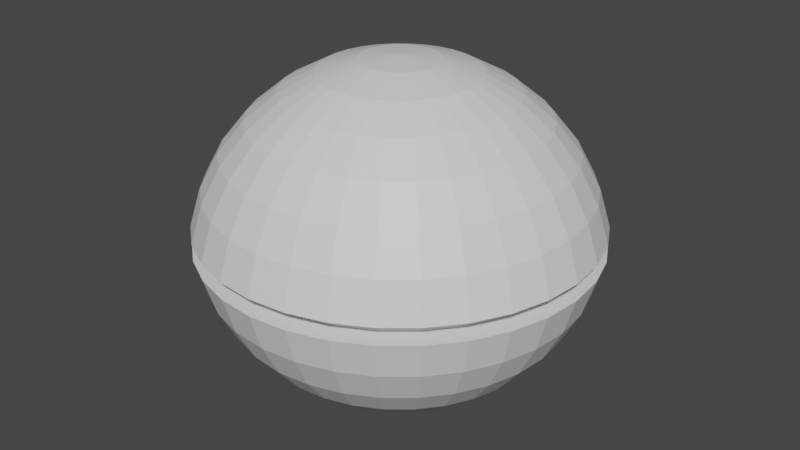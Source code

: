 # Source: scifi_ball.blend  (saved by Blender 3.6.13; exported with 4.5.12 LTS)
import bpy
from mathutils import Matrix  # noqa: F401  (used for matrix-valued properties, if any)

bpy.ops.wm.read_factory_settings(use_empty=True)
scene = bpy.context.scene
scene.name = 'Scene'

# ---- collections
col_collection = bpy.data.collections.new('Collection'); scene.collection.children.link(col_collection)

# ---- materials (node trees are filled in below, after node groups)
mat_material_001 = bpy.data.materials.new('Material.001')
mat_material_001.use_transparent_shadow = False
mat_material_002 = bpy.data.materials.new('Material.002')
mat_material_002.use_transparent_shadow = False

# ---- material node trees
mat_material_001.use_nodes = True; mat_material_001.node_tree.nodes.clear()
_N = mat_material_001.node_tree.nodes; _L = mat_material_001.node_tree.links
n0 = _N.new('ShaderNodeBsdfPrincipled'); n0.name = 'Principled BSDF'; n0.location = (10, 300)
n0.distribution = 'GGX'
n0.subsurface_method = 'RANDOM_WALK_SKIN'
n0.inputs[3].default_value = 1.45
n0.inputs[27].default_value = (0.0, 0.0, 0.0, 1.0)
n0.inputs[28].default_value = 1.0
n1 = _N.new('ShaderNodeOutputMaterial'); n1.name = 'Material Output'; n1.location = (300, 300)
_L.new(n0.outputs[0], n1.inputs[0])
n1.is_active_output = True
mat_material_002.use_nodes = True; mat_material_002.node_tree.nodes.clear()
_N = mat_material_002.node_tree.nodes; _L = mat_material_002.node_tree.links
n0 = _N.new('ShaderNodeBsdfPrincipled'); n0.name = 'Principled BSDF'; n0.location = (10, 300)
n0.distribution = 'GGX'
n0.subsurface_method = 'RANDOM_WALK_SKIN'
n0.inputs[3].default_value = 1.45
n0.inputs[27].default_value = (0.0, 0.0, 0.0, 1.0)
n0.inputs[28].default_value = 1.0
n1 = _N.new('ShaderNodeOutputMaterial'); n1.name = 'Material Output'; n1.location = (300, 300)
_L.new(n0.outputs[0], n1.inputs[0])
n1.is_active_output = True

# ---- world
world_world = bpy.data.worlds.new('World'); scene.world = world_world
world_world.use_nodes = True; world_world.node_tree.nodes.clear()
_N = world_world.node_tree.nodes; _L = world_world.node_tree.links
n0 = _N.new('ShaderNodeOutputWorld'); n0.name = 'World Output'; n0.location = (300, 300)
n1 = _N.new('ShaderNodeBackground'); n1.name = 'Background'; n1.location = (10, 300)
n1.inputs[0].default_value = (0.05088, 0.05088, 0.05088, 1.0)
_L.new(n1.outputs[0], n0.inputs[0])
n0.is_active_output = True
world_world.color = (0.05088, 0.05088, 0.05088)
world_world.use_sun_shadow = False
world_world.sun_shadow_jitter_overblur = 0.0

# ---- meshes
me_sphere = bpy.data.meshes.new('Sphere')
me_sphere.from_pydata([(0.0, 0.5556, 1.614), (0.0, 0.8315, 1.338), (0.0, 0.9808, 0.9778), (-0.1722, 0.8657, 0.9778), (0.0, 0.9808, 0.8931), (0.0, 0.8315, 0.5326), (0.03806, 0.1913, 1.763), (0.07466, 0.3753, 1.707), (0.1084, 0.5449, 1.614), (0.1379, 0.6935, 1.49), (0.1622, 0.8155, 1.338), (0.1802, 0.9061, 1.165), (0.1913, 0.9619, 0.9778), (-0.3378, 0.8155, 0.9778), (0.1913, 0.9619, 0.8931), (0.1802, 0.9061, 0.7055), (0.1622, 0.8155, 0.5326), (0.1379, 0.6935, 0.3811), (0.1084, 0.5449, 0.2567), (0.07466, 0.3753, 0.1643), (0.03806, 0.1913, 0.1074), (0.07466, 0.1802, 1.763), (0.1464, 0.3536, 1.707), (0.2126, 0.5133, 1.614), (0.2706, 0.6533, 1.49), (0.3182, 0.7682, 1.338), (0.3536, 0.8536, 1.165), (0.3753, 0.9061, 0.9778), (-0.4904, 0.7339, 0.9778), (0.3753, 0.9061, 0.8931), (0.3536, 0.8536, 0.7055), (0.3182, 0.7682, 0.5326), (0.2706, 0.6533, 0.3811), (0.2126, 0.5133, 0.2567), (0.1464, 0.3536, 0.1643), (0.07466, 0.1802, 0.1074), (0.1084, 0.1622, 1.763), (0.2126, 0.3182, 1.707), (0.3087, 0.4619, 1.614), (0.3928, 0.5879, 1.49), (0.4619, 0.6913, 1.338), (0.5133, 0.7682, 1.165), (0.5449, 0.8155, 0.9778), (-0.6242, 0.6242, 0.9778), (0.5449, 0.8155, 0.8931), (0.5133, 0.7682, 0.7055), (0.4619, 0.6913, 0.5326), (0.3928, 0.5879, 0.3811), (0.3087, 0.4619, 0.2567), (0.2126, 0.3182, 0.1643), (0.1084, 0.1622, 0.1074), (0.1379, 0.1379, 1.763), (0.2706, 0.2706, 1.707), (0.3928, 0.3928, 1.614), (0.5, 0.5, 1.49), (0.5879, 0.5879, 1.338), (0.6533, 0.6533, 1.165), (0.6935, 0.6935, 0.9778), (-0.7339, 0.4904, 0.9778), (0.6935, 0.6935, 0.8931), (0.6533, 0.6533, 0.7055), (0.5879, 0.5879, 0.5326), (0.5, 0.5, 0.3811), (0.3928, 0.3928, 0.2567), (0.2706, 0.2706, 0.1643), (0.1379, 0.1379, 0.1074), (0.1622, 0.1084, 1.763), (0.3182, 0.2126, 1.707), (0.4619, 0.3087, 1.614), (0.5879, 0.3928, 1.49), (0.6913, 0.4619, 1.338), (0.7682, 0.5133, 1.165), (0.8155, 0.5449, 0.9778), (-0.8155, 0.3378, 0.9778), (0.8155, 0.5449, 0.8931), (0.7682, 0.5133, 0.7055), (0.6913, 0.4619, 0.5326), (0.5879, 0.3928, 0.3811), (0.4619, 0.3087, 0.2567), (0.3182, 0.2126, 0.1643), (0.1622, 0.1084, 0.1074), (0.0, 0.0, 1.783), (0.1802, 0.07466, 1.763), (0.3536, 0.1464, 1.707), (0.5133, 0.2126, 1.614), (0.6533, 0.2706, 1.49), (0.7682, 0.3182, 1.338), (0.8536, 0.3536, 1.165), (0.9061, 0.3753, 0.9778), (-0.8657, 0.1722, 0.9778), (0.9061, 0.3753, 0.8931), (0.8536, 0.3536, 0.7055), (0.7682, 0.3182, 0.5326), (0.6533, 0.2706, 0.3811), (0.5133, 0.2126, 0.2567), (0.3536, 0.1464, 0.1643), (0.1802, 0.07466, 0.1074), (0.1913, 0.03806, 1.763), (0.3753, 0.07466, 1.707), (0.5449, 0.1084, 1.614), (0.6935, 0.1379, 1.49), (0.8155, 0.1622, 1.338), (0.9061, 0.1802, 1.165), (0.9619, 0.1913, 0.9778), (-0.8827, 2.474e-07, 0.9778), (0.9619, 0.1913, 0.8931), (0.9061, 0.1802, 0.7055), (0.8155, 0.1622, 0.5326), (0.6935, 0.1379, 0.3811), (0.5449, 0.1084, 0.2567), (0.3753, 0.07466, 0.1643), (0.1913, 0.03806, 0.1074), (0.1951, -1.118e-08, 1.763), (0.3827, -2.235e-08, 1.707), (0.5556, -5.215e-08, 1.614), (0.7071, 1.49e-08, 1.49), (0.8315, -8.941e-08, 1.338), (0.9239, 4.47e-08, 1.165), (0.9808, -8.941e-08, 0.9778), (-0.8657, -0.1722, 0.9778), (0.9808, -8.941e-08, 0.8931), (0.9239, 4.47e-08, 0.7055), (0.8315, -8.941e-08, 0.5326), (0.7071, 1.49e-08, 0.3811), (0.5556, -5.215e-08, 0.2567), (0.3827, -2.235e-08, 0.1643), (0.1951, -1.118e-08, 0.1074), (0.1913, -0.03806, 1.763), (0.3753, -0.07466, 1.707), (0.5449, -0.1084, 1.614), (0.6935, -0.1379, 1.49), (0.8155, -0.1622, 1.338), (0.9061, -0.1802, 1.165), (0.9619, -0.1913, 0.9778), (-0.8155, -0.3378, 0.9778), (0.9619, -0.1913, 0.8931), (0.9061, -0.1802, 0.7055), (0.8155, -0.1622, 0.5326), (0.6935, -0.1379, 0.3811), (0.5449, -0.1084, 0.2567), (0.3753, -0.07466, 0.1643), (0.1913, -0.03806, 0.1074), (0.1802, -0.07466, 1.763), (0.3536, -0.1464, 1.707), (0.5133, -0.2126, 1.614), (0.6533, -0.2706, 1.49), (0.7682, -0.3182, 1.338), (0.8536, -0.3536, 1.165), (0.9061, -0.3753, 0.9778), (-0.7339, -0.4904, 0.9778), (0.9061, -0.3753, 0.8931), (0.8536, -0.3536, 0.7055), (0.7682, -0.3182, 0.5326), (0.6533, -0.2706, 0.3811), (0.5133, -0.2126, 0.2567), (0.3536, -0.1464, 0.1643), (0.1802, -0.07466, 0.1074), (0.1622, -0.1084, 1.763), (0.3182, -0.2126, 1.707), (0.4619, -0.3087, 1.614), (0.5879, -0.3928, 1.49), (0.6913, -0.4619, 1.338), (0.7682, -0.5133, 1.165), (0.8155, -0.5449, 0.9778), (-0.6242, -0.6242, 0.9778), (0.8155, -0.5449, 0.8931), (0.7682, -0.5133, 0.7055), (0.6913, -0.4619, 0.5326), (0.5879, -0.3928, 0.3811), (0.4619, -0.3087, 0.2567), (0.3182, -0.2126, 0.1643), (0.1622, -0.1084, 0.1074), (0.1379, -0.1379, 1.763), (0.2706, -0.2706, 1.707), (0.3928, -0.3928, 1.614), (0.5, -0.5, 1.49), (0.5879, -0.5879, 1.338), (0.6533, -0.6533, 1.165), (0.6935, -0.6935, 0.9778), (-0.4904, -0.7339, 0.9778), (0.6935, -0.6935, 0.8931), (0.6533, -0.6533, 0.7055), (0.5879, -0.5879, 0.5326), (0.5, -0.5, 0.3811), (0.3928, -0.3928, 0.2567), (0.2706, -0.2706, 0.1643), (0.1379, -0.1379, 0.1074), (0.1084, -0.1622, 1.763), (0.2126, -0.3182, 1.707), (0.3087, -0.4619, 1.614), (0.3928, -0.5879, 1.49), (0.4619, -0.6913, 1.338), (0.5133, -0.7682, 1.165), (0.5449, -0.8155, 0.9778), (-0.3378, -0.8155, 0.9778), (0.5449, -0.8155, 0.8931), (0.5133, -0.7682, 0.7055), (0.4619, -0.6913, 0.5326), (0.3928, -0.5879, 0.3811), (0.3087, -0.4619, 0.2567), (0.2126, -0.3182, 0.1643), (0.1084, -0.1622, 0.1074), (0.07466, -0.1802, 1.763), (0.1464, -0.3536, 1.707), (0.2126, -0.5133, 1.614), (0.2706, -0.6533, 1.49), (0.3182, -0.7682, 1.338), (0.3536, -0.8536, 1.165), (0.3753, -0.9061, 0.9778), (-0.1722, -0.8657, 0.9778), (0.3753, -0.9061, 0.8931), (0.3536, -0.8536, 0.7055), (0.3182, -0.7682, 0.5326), (0.2706, -0.6533, 0.3811), (0.2126, -0.5133, 0.2567), (0.1464, -0.3536, 0.1643), (0.07466, -0.1802, 0.1074), (0.03806, -0.1913, 1.763), (0.07466, -0.3753, 1.707), (0.1084, -0.5449, 1.614), (0.1379, -0.6935, 1.49), (0.1622, -0.8155, 1.338), (0.1802, -0.9061, 1.165), (0.1913, -0.9619, 0.9778), (-1.048e-07, -0.8827, 0.9778), (0.1913, -0.9619, 0.8931), (0.1802, -0.9061, 0.7055), (0.1622, -0.8155, 0.5326), (0.1379, -0.6935, 0.3811), (0.1084, -0.5449, 0.2567), (0.07466, -0.3753, 0.1643), (0.03806, -0.1913, 0.1074), (-7.451e-09, -0.1951, 1.763), (-5.215e-08, -0.3827, 1.707), (-9.686e-08, -0.5556, 1.614), (-1.49e-08, -0.7071, 1.49), (-1.043e-07, -0.8315, 1.338), (2.98e-08, -0.9239, 1.165), (-1.341e-07, -0.9808, 0.9778), (0.1722, -0.8657, 0.9778), (-1.341e-07, -0.9808, 0.8931), (2.98e-08, -0.9239, 0.7055), (-1.043e-07, -0.8315, 0.5326), (-1.49e-08, -0.7071, 0.3811), (-9.686e-08, -0.5556, 0.2567), (-5.215e-08, -0.3827, 0.1643), (-7.451e-09, -0.1951, 0.1074), (-0.03806, -0.1913, 1.763), (-0.07466, -0.3753, 1.707), (-0.1084, -0.5449, 1.614), (-0.1379, -0.6935, 1.49), (-0.1622, -0.8155, 1.338), (-0.1802, -0.9061, 1.165), (-0.1913, -0.9619, 0.9778), (0.3378, -0.8155, 0.9778), (-0.1913, -0.9619, 0.8931), (-0.1802, -0.9061, 0.7055), (-0.1622, -0.8155, 0.5326), (-0.1379, -0.6935, 0.3811), (-0.1084, -0.5449, 0.2567), (-0.07466, -0.3753, 0.1643), (-0.03806, -0.1913, 0.1074), (-0.07466, -0.1802, 1.763), (-0.1464, -0.3536, 1.707), (-0.2126, -0.5133, 1.614), (-0.2706, -0.6533, 1.49), (-0.3182, -0.7682, 1.338), (-0.3536, -0.8536, 1.165), (-0.3753, -0.9061, 0.9778), (0.4904, -0.7339, 0.9778), (-0.3753, -0.9061, 0.8931), (-0.3536, -0.8536, 0.7055), (-0.3182, -0.7682, 0.5326), (-0.2706, -0.6533, 0.3811), (-0.2126, -0.5133, 0.2567), (-0.1464, -0.3536, 0.1643), (-0.07466, -0.1802, 0.1074), (-0.1084, -0.1622, 1.763), (-0.2126, -0.3182, 1.707), (-0.3087, -0.4619, 1.614), (-0.3928, -0.5879, 1.49), (-0.4619, -0.6913, 1.338), (-0.5133, -0.7682, 1.165), (-0.5449, -0.8155, 0.9778), (0.6242, -0.6242, 0.9778), (-0.5449, -0.8155, 0.8931), (-0.5133, -0.7682, 0.7055), (-0.4619, -0.6913, 0.5326), (-0.3928, -0.5879, 0.3811), (-0.3087, -0.4619, 0.2567), (-0.2126, -0.3182, 0.1643), (-0.1084, -0.1622, 0.1074), (-0.1379, -0.1379, 1.763), (-0.2706, -0.2706, 1.707), (-0.3928, -0.3928, 1.614), (-0.5, -0.5, 1.49), (-0.5879, -0.5879, 1.338), (-0.6533, -0.6533, 1.165), (-0.6935, -0.6935, 0.9778), (0.7339, -0.4904, 0.9778), (-0.6935, -0.6935, 0.8931), (-0.6533, -0.6533, 0.7055), (-0.5879, -0.5879, 0.5326), (-0.5, -0.5, 0.3811), (-0.3928, -0.3928, 0.2567), (-0.2706, -0.2706, 0.1643), (-0.1379, -0.1379, 0.1074), (0.0, 0.0, 0.08819), (-0.1622, -0.1084, 1.763), (-0.3182, -0.2126, 1.707), (-0.4619, -0.3087, 1.614), (-0.5879, -0.3928, 1.49), (-0.6913, -0.4619, 1.338), (-0.7682, -0.5133, 1.165), (-0.8155, -0.5449, 0.9778), (0.8155, -0.3378, 0.9778), (-0.8155, -0.5449, 0.8931), (-0.7682, -0.5133, 0.7055), (-0.6913, -0.4619, 0.5326), (-0.5879, -0.3928, 0.3811), (-0.4619, -0.3087, 0.2567), (-0.3182, -0.2126, 0.1643), (-0.1622, -0.1084, 0.1074), (-0.1802, -0.07466, 1.763), (-0.3536, -0.1464, 1.707), (-0.5133, -0.2126, 1.614), (-0.6533, -0.2706, 1.49), (-0.7682, -0.3182, 1.338), (-0.8536, -0.3536, 1.165), (-0.9061, -0.3753, 0.9778), (0.8657, -0.1722, 0.9778), (-0.9061, -0.3753, 0.8931), (-0.8536, -0.3536, 0.7055), (-0.7682, -0.3182, 0.5326), (-0.6533, -0.2706, 0.3811), (-0.5133, -0.2126, 0.2567), (-0.3536, -0.1464, 0.1643), (-0.1802, -0.07466, 0.1074), (-0.1913, -0.03806, 1.763), (-0.3753, -0.07466, 1.707), (-0.5449, -0.1084, 1.614), (-0.6935, -0.1379, 1.49), (-0.8155, -0.1622, 1.338), (-0.9061, -0.1802, 1.165), (-0.9619, -0.1913, 0.9778), (0.8827, -7.451e-08, 0.9778), (-0.9619, -0.1913, 0.8931), (-0.9061, -0.1802, 0.7055), (-0.8155, -0.1622, 0.5326), (-0.6935, -0.1379, 0.3811), (-0.5449, -0.1084, 0.2567), (-0.3753, -0.07466, 0.1643), (-0.1913, -0.03806, 0.1074), (-0.1951, 1.863e-08, 1.763), (-0.3827, 5.215e-08, 1.707), (-0.5556, 1.49e-07, 1.614), (-0.7071, 2.98e-08, 1.49), (-0.8315, 1.639e-07, 1.338), (-0.9239, 1.49e-08, 1.165), (-0.9808, 2.682e-07, 0.9778), (0.8657, 0.1722, 0.9778), (-0.9808, 2.682e-07, 0.8931), (-0.9239, 1.49e-08, 0.7055), (-0.8315, 1.639e-07, 0.5326), (-0.7071, 2.98e-08, 0.3811), (-0.5556, 1.49e-07, 0.2567), (-0.3827, 5.215e-08, 0.1643), (-0.1951, 1.863e-08, 0.1074), (-0.1913, 0.03806, 1.763), (-0.3753, 0.07466, 1.707), (-0.5449, 0.1084, 1.614), (-0.6935, 0.1379, 1.49), (-0.8155, 0.1622, 1.338), (-0.9061, 0.1802, 1.165), (-0.9619, 0.1913, 0.9778), (0.8155, 0.3378, 0.9778), (-0.9619, 0.1913, 0.8931), (-0.9061, 0.1802, 0.7055), (-0.8155, 0.1622, 0.5326), (-0.6935, 0.1379, 0.3811), (-0.5449, 0.1084, 0.2567), (-0.3753, 0.07466, 0.1643), (-0.1913, 0.03806, 0.1074), (-0.1802, 0.07466, 1.763), (-0.3536, 0.1464, 1.707), (-0.5133, 0.2126, 1.614), (-0.6533, 0.2706, 1.49), (-0.7682, 0.3182, 1.338), (-0.8536, 0.3536, 1.165), (-0.9061, 0.3753, 0.9778), (0.7339, 0.4904, 0.9778), (-0.9061, 0.3753, 0.8931), (-0.8536, 0.3536, 0.7055), (-0.7682, 0.3182, 0.5326), (-0.6533, 0.2706, 0.3811), (-0.5133, 0.2126, 0.2567), (-0.3536, 0.1464, 0.1643), (-0.1802, 0.07466, 0.1074), (-0.1622, 0.1084, 1.763), (-0.3182, 0.2126, 1.707), (-0.4619, 0.3087, 1.614), (-0.5879, 0.3928, 1.49), (-0.6913, 0.4619, 1.338), (-0.7682, 0.5133, 1.165), (-0.8155, 0.5449, 0.9778), (0.6242, 0.6242, 0.9778), (-0.8155, 0.5449, 0.8931), (-0.7682, 0.5133, 0.7055), (-0.6913, 0.4619, 0.5326), (-0.5879, 0.3928, 0.3811), (-0.4619, 0.3087, 0.2567), (-0.3182, 0.2126, 0.1643), (-0.1622, 0.1084, 0.1074), (-0.1379, 0.1379, 1.763), (-0.2706, 0.2706, 1.707), (-0.3928, 0.3928, 1.614), (-0.5, 0.5, 1.49), (-0.5879, 0.5879, 1.338), (-0.6533, 0.6533, 1.165), (-0.6935, 0.6935, 0.9778), (0.4904, 0.7339, 0.9778), (-0.6935, 0.6935, 0.8931), (-0.6533, 0.6533, 0.7055), (-0.5879, 0.5879, 0.5326), (-0.5, 0.5, 0.3811), (-0.3928, 0.3928, 0.2567), (-0.2706, 0.2706, 0.1643), (-0.1379, 0.1379, 0.1074), (-0.1084, 0.1622, 1.763), (-0.2126, 0.3182, 1.707), (-0.3087, 0.4619, 1.614), (-0.3928, 0.5879, 1.49), (-0.4619, 0.6913, 1.338), (-0.5133, 0.7682, 1.165), (-0.5449, 0.8155, 0.9778), (0.3378, 0.8155, 0.9778), (-0.5449, 0.8155, 0.8931), (-0.5133, 0.7682, 0.7055), (-0.4619, 0.6913, 0.5326), (-0.3928, 0.5879, 0.3811), (-0.3087, 0.4619, 0.2567), (-0.2126, 0.3182, 0.1643), (-0.1084, 0.1622, 0.1074), (-0.07466, 0.1802, 1.763), (-0.1464, 0.3536, 1.707), (-0.2126, 0.5133, 1.614), (-0.2706, 0.6533, 1.49), (-0.3182, 0.7682, 1.338), (-0.3536, 0.8536, 1.165), (-0.3753, 0.9061, 0.9778), (0.1722, 0.8657, 0.9778), (-0.3753, 0.9061, 0.8931), (-0.3536, 0.8536, 0.7055), (-0.3182, 0.7682, 0.5326), (-0.2706, 0.6533, 0.3811), (-0.2126, 0.5133, 0.2567), (-0.1464, 0.3536, 0.1643), (-0.07466, 0.1802, 0.1074), (-0.03806, 0.1913, 1.763), (-0.07466, 0.3753, 1.707), (-0.1084, 0.5449, 1.614), (-0.1379, 0.6935, 1.49), (-0.1622, 0.8155, 1.338), (-0.1802, 0.9061, 1.165), (-0.1913, 0.9619, 0.9778), (1.588e-08, 0.8827, 0.9778), (-0.1913, 0.9619, 0.8931), (-0.1802, 0.9061, 0.7055), (-0.1622, 0.8155, 0.5326), (-0.1379, 0.6935, 0.3811), (-0.1084, 0.5449, 0.2567), (-0.07466, 0.3753, 0.1643), (-0.03806, 0.1913, 0.1074), (1.49e-08, 0.1951, 1.763), (6.706e-08, 0.3827, 1.707), (8.941e-08, 0.7071, 1.49), (5.96e-08, 0.9239, 1.165), (5.96e-08, 0.9239, 0.7055), (8.941e-08, 0.7071, 0.3811), (2.161e-07, 0.5556, 0.2567), (6.706e-08, 0.3827, 0.1643), (1.49e-08, 0.1951, 0.1074), (0.0003244, 0.8879, 0.8981), (0.1725, 0.8709, 0.8981), (0.3381, 0.8207, 0.8981), (0.4907, 0.7391, 0.8981), (0.6245, 0.6294, 0.8981), (0.7343, 0.4956, 0.8981), (0.8158, 0.343, 0.8981), (0.8661, 0.1774, 0.8981), (0.883, 0.0052, 0.8981), (0.8661, -0.167, 0.8981), (0.8158, -0.3326, 0.8981), (0.7343, -0.4852, 0.8981), (0.6245, -0.619, 0.8981), (0.4907, -0.7287, 0.8981), (0.3381, -0.8103, 0.8981), (0.1725, -0.8605, 0.8981), (0.0003243, -0.8775, 0.8981), (-0.1719, -0.8605, 0.8981), (-0.3375, -0.8103, 0.8981), (-0.4901, -0.7287, 0.8981), (-0.6238, -0.619, 0.8981), (-0.7336, -0.4852, 0.8981), (-0.8152, -0.3326, 0.8981), (-0.8654, -0.167, 0.8981), (-0.8824, 0.0052, 0.8981), (-0.8654, 0.1774, 0.8981), (-0.8152, 0.343, 0.8981), (-0.7336, 0.4956, 0.8981), (-0.6238, 0.6294, 0.8981), (-0.4901, 0.7391, 0.8981), (-0.3375, 0.8207, 0.8981), (-0.1719, 0.8709, 0.8981), (0.0001622, 0.8853, 0.9478), (0.1724, 0.8683, 0.9478), (0.338, 0.8181, 0.9478), (0.4906, 0.7365, 0.9478), (0.6243, 0.6268, 0.9478), (0.7341, 0.493, 0.9478), (0.8157, 0.3404, 0.9478), (0.8659, 0.1748, 0.9478), (0.8829, 0.0026, 0.9478), (0.8659, -0.1696, 0.9478), (0.8157, -0.3352, 0.9478), (0.7341, -0.4878, 0.9478), (0.6243, -0.6216, 0.9478), (0.4906, -0.7313, 0.9478), (0.338, -0.8129, 0.9478), (0.1724, -0.8631, 0.9478), (0.0001621, -0.8801, 0.9478), (-0.172, -0.8631, 0.9478), (-0.3376, -0.8129, 0.9478), (-0.4902, -0.7313, 0.9478), (-0.624, -0.6216, 0.9478), (-0.7338, -0.4878, 0.9478), (-0.8154, -0.3352, 0.9478), (-0.8656, -0.1696, 0.9478), (-0.8825, 0.0026, 0.9478), (-0.8656, 0.1748, 0.9478), (-0.8154, 0.3404, 0.9478), (-0.7338, 0.493, 0.9478), (-0.624, 0.6268, 0.9478), (-0.4902, 0.7365, 0.9478), (-0.3376, 0.8181, 0.9478), (-0.172, 0.8683, 0.9478)], [], [(480, 479, 18, 19), (2, 476, 11, 12), (481, 480, 19, 20), (300, 285, 501, 502), (473, 81, 6), (307, 481, 20), (210, 195, 495, 496), (474, 473, 6, 7), (477, 4, 14, 15), (0, 474, 7, 8), (5, 477, 15, 16), (475, 0, 8, 9), (478, 5, 16, 17), (1, 475, 9, 10), (479, 478, 17, 18), (476, 1, 10, 11), (18, 17, 32, 33), (11, 10, 25, 26), (19, 18, 33, 34), (12, 11, 26, 27), (20, 19, 34, 35), (4, 466, 513, 482), (6, 81, 21), (307, 20, 35), (421, 406, 509, 510), (7, 6, 21, 22), (15, 14, 29, 30), (8, 7, 22, 23), (16, 15, 30, 31), (9, 8, 23, 24), (17, 16, 31, 32), (10, 9, 24, 25), (22, 21, 36, 37), (30, 29, 44, 45), (23, 22, 37, 38), (31, 30, 45, 46), (24, 23, 38, 39), (32, 31, 46, 47), (25, 24, 39, 40), (33, 32, 47, 48), (26, 25, 40, 41), (34, 33, 48, 49), (27, 26, 41, 42), (35, 34, 49, 50), (376, 361, 506, 507), (21, 81, 36), (307, 35, 50), (466, 451, 512, 513), (41, 40, 55, 56), (49, 48, 63, 64), (42, 41, 56, 57), (50, 49, 64, 65), (59, 44, 485, 486), (36, 81, 51), (307, 50, 65), (346, 331, 504, 505), (37, 36, 51, 52), (45, 44, 59, 60), (38, 37, 52, 53), (46, 45, 60, 61), (39, 38, 53, 54), (47, 46, 61, 62), (40, 39, 54, 55), (48, 47, 62, 63), (60, 59, 74, 75), (53, 52, 67, 68), (61, 60, 75, 76), (54, 53, 68, 69), (62, 61, 76, 77), (55, 54, 69, 70), (63, 62, 77, 78), (56, 55, 70, 71), (64, 63, 78, 79), (57, 56, 71, 72), (65, 64, 79, 80), (225, 210, 496, 497), (51, 81, 66), (307, 65, 80), (105, 90, 488, 489), (52, 51, 66, 67), (79, 78, 94, 95), (72, 71, 87, 88), (80, 79, 95, 96), (180, 165, 493, 494), (66, 81, 82), (307, 80, 96), (391, 376, 507, 508), (67, 66, 82, 83), (75, 74, 90, 91), (68, 67, 83, 84), (76, 75, 91, 92), (69, 68, 84, 85), (77, 76, 92, 93), (70, 69, 85, 86), (78, 77, 93, 94), (71, 70, 86, 87), (92, 91, 106, 107), (85, 84, 99, 100), (93, 92, 107, 108), (86, 85, 100, 101), (94, 93, 108, 109), (87, 86, 101, 102), (95, 94, 109, 110), (88, 87, 102, 103), (96, 95, 110, 111), (270, 255, 499, 500), (82, 81, 97), (307, 96, 111), (150, 135, 491, 492), (83, 82, 97, 98), (91, 90, 105, 106), (84, 83, 98, 99), (111, 110, 125, 126), (29, 14, 483, 484), (97, 81, 112), (307, 111, 126), (14, 4, 482, 483), (98, 97, 112, 113), (106, 105, 120, 121), (99, 98, 113, 114), (107, 106, 121, 122), (100, 99, 114, 115), (108, 107, 122, 123), (101, 100, 115, 116), (109, 108, 123, 124), (102, 101, 116, 117), (110, 109, 124, 125), (103, 102, 117, 118), (115, 114, 129, 130), (123, 122, 137, 138), (116, 115, 130, 131), (124, 123, 138, 139), (117, 116, 131, 132), (125, 124, 139, 140), (118, 117, 132, 133), (126, 125, 140, 141), (436, 421, 510, 511), (112, 81, 127), (307, 126, 141), (316, 300, 502, 503), (113, 112, 127, 128), (121, 120, 135, 136), (114, 113, 128, 129), (122, 121, 136, 137), (195, 180, 494, 495), (127, 81, 142), (307, 141, 156), (361, 346, 505, 506), (128, 127, 142, 143), (136, 135, 150, 151), (129, 128, 143, 144), (137, 136, 151, 152), (130, 129, 144, 145), (138, 137, 152, 153), (131, 130, 145, 146), (139, 138, 153, 154), (132, 131, 146, 147), (140, 139, 154, 155), (133, 132, 147, 148), (141, 140, 155, 156), (153, 152, 167, 168), (146, 145, 160, 161), (154, 153, 168, 169), (147, 146, 161, 162), (155, 154, 169, 170), (148, 147, 162, 163), (156, 155, 170, 171), (74, 59, 486, 487), (142, 81, 157), (307, 156, 171), (406, 391, 508, 509), (143, 142, 157, 158), (151, 150, 165, 166), (144, 143, 158, 159), (152, 151, 166, 167), (145, 144, 159, 160), (157, 81, 172), (307, 171, 186), (120, 105, 489, 490), (158, 157, 172, 173), (166, 165, 180, 181), (159, 158, 173, 174), (167, 166, 181, 182), (160, 159, 174, 175), (168, 167, 182, 183), (161, 160, 175, 176), (169, 168, 183, 184), (162, 161, 176, 177), (170, 169, 184, 185), (163, 162, 177, 178), (171, 170, 185, 186), (240, 225, 497, 498), (176, 175, 190, 191), (184, 183, 198, 199), (177, 176, 191, 192), (185, 184, 199, 200), (178, 177, 192, 193), (186, 185, 200, 201), (44, 29, 484, 485), (172, 81, 187), (307, 186, 201), (165, 150, 492, 493), (173, 172, 187, 188), (181, 180, 195, 196), (174, 173, 188, 189), (182, 181, 196, 197), (175, 174, 189, 190), (183, 182, 197, 198), (285, 270, 500, 501), (188, 187, 202, 203), (196, 195, 210, 211), (189, 188, 203, 204), (197, 196, 211, 212), (190, 189, 204, 205), (198, 197, 212, 213), (191, 190, 205, 206), (199, 198, 213, 214), (192, 191, 206, 207), (200, 199, 214, 215), (193, 192, 207, 208), (201, 200, 215, 216), (331, 316, 503, 504), (187, 81, 202), (307, 201, 216), (214, 213, 228, 229), (207, 206, 221, 222), (215, 214, 229, 230), (208, 207, 222, 223), (216, 215, 230, 231), (451, 436, 511, 512), (202, 81, 217), (307, 216, 231), (90, 74, 487, 488), (203, 202, 217, 218), (211, 210, 225, 226), (204, 203, 218, 219), (212, 211, 226, 227), (205, 204, 219, 220), (213, 212, 227, 228), (206, 205, 220, 221), (226, 225, 240, 241), (219, 218, 233, 234), (227, 226, 241, 242), (220, 219, 234, 235), (228, 227, 242, 243), (221, 220, 235, 236), (229, 228, 243, 244), (222, 221, 236, 237), (230, 229, 244, 245), (223, 222, 237, 238), (231, 230, 245, 246), (148, 163, 299, 315), (217, 81, 232), (307, 231, 246), (27, 42, 420, 435), (218, 217, 232, 233), (245, 244, 259, 260), (238, 237, 252, 253), (246, 245, 260, 261), (314, 329, 134, 149), (232, 81, 247), (307, 246, 261), (193, 208, 254, 269), (233, 232, 247, 248), (241, 240, 255, 256), (234, 233, 248, 249), (242, 241, 256, 257), (235, 234, 249, 250), (243, 242, 257, 258), (236, 235, 250, 251), (244, 243, 258, 259), (237, 236, 251, 252), (249, 248, 263, 264), (257, 256, 271, 272), (250, 249, 264, 265), (258, 257, 272, 273), (251, 250, 265, 266), (259, 258, 273, 274), (252, 251, 266, 267), (260, 259, 274, 275), (253, 252, 267, 268), (261, 260, 275, 276), (359, 374, 89, 104), (247, 81, 262), (307, 261, 276), (434, 449, 13, 28), (248, 247, 262, 263), (256, 255, 270, 271), (268, 267, 282, 283), (276, 275, 290, 291), (464, 2, 465, 3), (262, 81, 277), (307, 276, 291), (72, 88, 375, 390), (263, 262, 277, 278), (271, 270, 285, 286), (264, 263, 278, 279), (272, 271, 286, 287), (265, 264, 279, 280), (273, 272, 287, 288), (266, 265, 280, 281), (274, 273, 288, 289), (267, 266, 281, 282), (275, 274, 289, 290), (287, 286, 301, 302), (280, 279, 294, 295), (288, 287, 302, 303), (281, 280, 295, 296), (289, 288, 303, 304), (282, 281, 296, 297), (290, 289, 304, 305), (283, 282, 297, 298), (291, 290, 305, 306), (268, 283, 179, 194), (277, 81, 292), (307, 291, 306), (118, 133, 330, 345), (278, 277, 292, 293), (286, 285, 300, 301), (279, 278, 293, 294), (306, 305, 321, 322), (283, 298, 164, 179), (292, 81, 308), (307, 306, 322), (163, 178, 284, 299), (293, 292, 308, 309), (301, 300, 316, 317), (294, 293, 309, 310), (302, 301, 317, 318), (295, 294, 310, 311), (303, 302, 318, 319), (296, 295, 311, 312), (304, 303, 319, 320), (297, 296, 312, 313), (305, 304, 320, 321), (298, 297, 313, 314), (311, 310, 325, 326), (319, 318, 333, 334), (312, 311, 326, 327), (320, 319, 334, 335), (313, 312, 327, 328), (321, 320, 335, 336), (314, 313, 328, 329), (322, 321, 336, 337), (404, 419, 43, 58), (308, 81, 323), (307, 322, 337), (238, 253, 209, 224), (309, 308, 323, 324), (317, 316, 331, 332), (310, 309, 324, 325), (318, 317, 332, 333), (329, 344, 119, 134), (323, 81, 338), (307, 337, 352), (449, 464, 3, 13), (324, 323, 338, 339), (332, 331, 346, 347), (325, 324, 339, 340), (333, 332, 347, 348), (326, 325, 340, 341), (334, 333, 348, 349), (327, 326, 341, 342), (335, 334, 349, 350), (328, 327, 342, 343), (336, 335, 350, 351), (329, 328, 343, 344), (337, 336, 351, 352), (349, 348, 363, 364), (342, 341, 356, 357), (350, 349, 364, 365), (343, 342, 357, 358), (351, 350, 365, 366), (344, 343, 358, 359), (352, 351, 366, 367), (42, 57, 405, 420), (338, 81, 353), (307, 352, 367), (208, 223, 239, 254), (339, 338, 353, 354), (347, 346, 361, 362), (340, 339, 354, 355), (348, 347, 362, 363), (341, 340, 355, 356), (307, 367, 382), (2, 12, 450, 465), (354, 353, 368, 369), (362, 361, 376, 377), (355, 354, 369, 370), (363, 362, 377, 378), (356, 355, 370, 371), (364, 363, 378, 379), (357, 356, 371, 372), (365, 364, 379, 380), (358, 357, 372, 373), (366, 365, 380, 381), (359, 358, 373, 374), (367, 366, 381, 382), (88, 103, 360, 375), (353, 81, 368), (380, 379, 394, 395), (373, 372, 387, 388), (381, 380, 395, 396), (374, 373, 388, 389), (382, 381, 396, 397), (298, 314, 149, 164), (368, 81, 383), (307, 382, 397), (133, 148, 315, 330), (369, 368, 383, 384), (377, 376, 391, 392), (370, 369, 384, 385), (378, 377, 392, 393), (371, 370, 385, 386), (379, 378, 393, 394), (372, 371, 386, 387), (384, 383, 398, 399), (392, 391, 406, 407), (385, 384, 399, 400), (393, 392, 407, 408), (386, 385, 400, 401), (394, 393, 408, 409), (387, 386, 401, 402), (395, 394, 409, 410), (388, 387, 402, 403), (396, 395, 410, 411), (389, 388, 403, 404), (397, 396, 411, 412), (374, 389, 73, 89), (383, 81, 398), (307, 397, 412), (253, 268, 194, 209), (403, 402, 417, 418), (411, 410, 425, 426), (404, 403, 418, 419), (412, 411, 426, 427), (419, 434, 28, 43), (398, 81, 413), (307, 412, 427), (12, 27, 435, 450), (399, 398, 413, 414), (407, 406, 421, 422), (400, 399, 414, 415), (408, 407, 422, 423), (401, 400, 415, 416), (409, 408, 423, 424), (402, 401, 416, 417), (410, 409, 424, 425), (422, 421, 436, 437), (415, 414, 429, 430), (423, 422, 437, 438), (416, 415, 430, 431), (424, 423, 438, 439), (417, 416, 431, 432), (425, 424, 439, 440), (418, 417, 432, 433), (426, 425, 440, 441), (419, 418, 433, 434), (427, 426, 441, 442), (178, 193, 269, 284), (413, 81, 428), (307, 427, 442), (57, 72, 390, 405), (414, 413, 428, 429), (441, 440, 455, 456), (434, 433, 448, 449), (442, 441, 456, 457), (344, 359, 104, 119), (428, 81, 443), (307, 442, 457), (103, 118, 345, 360), (429, 428, 443, 444), (437, 436, 451, 452), (430, 429, 444, 445), (438, 437, 452, 453), (431, 430, 445, 446), (439, 438, 453, 454), (432, 431, 446, 447), (440, 439, 454, 455), (433, 432, 447, 448), (445, 444, 459, 460), (453, 452, 467, 468), (446, 445, 460, 461), (454, 453, 468, 469), (447, 446, 461, 462), (455, 454, 469, 470), (448, 447, 462, 463), (456, 455, 470, 471), (449, 448, 463, 464), (457, 456, 471, 472), (223, 238, 224, 239), (443, 81, 458), (307, 457, 472), (389, 404, 58, 73), (444, 443, 458, 459), (452, 451, 466, 467), (464, 463, 476, 2), (472, 471, 480, 481), (135, 120, 490, 491), (458, 81, 473), (307, 472, 481), (255, 240, 498, 499), (459, 458, 473, 474), (467, 466, 4, 477), (460, 459, 474, 0), (468, 467, 477, 5), (461, 460, 0, 475), (469, 468, 5, 478), (462, 461, 475, 1), (470, 469, 478, 479), (463, 462, 1, 476), (471, 470, 479, 480), (490, 489, 521, 522), (494, 493, 525, 526), (505, 504, 536, 537), (492, 491, 523, 524), (482, 513, 545, 514), (491, 490, 522, 523), (484, 483, 515, 516), (513, 512, 544, 545), (507, 506, 538, 539), (489, 488, 520, 521), (499, 498, 530, 531), (506, 505, 537, 538), (508, 507, 539, 540), (488, 487, 519, 520), (504, 503, 535, 536), (512, 511, 543, 544), (486, 485, 517, 518), (503, 502, 534, 535), (485, 484, 516, 517), (493, 492, 524, 525), (501, 500, 532, 533), (502, 501, 533, 534), (483, 482, 514, 515), (500, 499, 531, 532), (498, 497, 529, 530), (510, 509, 541, 542), (511, 510, 542, 543), (487, 486, 518, 519), (497, 496, 528, 529), (509, 508, 540, 541), (496, 495, 527, 528), (495, 494, 526, 527), (405, 390, 519, 518), (134, 119, 537, 536), (28, 13, 544, 543), (420, 405, 518, 517), (149, 134, 536, 535), (254, 239, 529, 528), (450, 435, 516, 515), (179, 164, 534, 533), (465, 450, 515, 514), (194, 179, 533, 532), (119, 104, 538, 537), (224, 209, 531, 530), (345, 330, 523, 522), (239, 224, 530, 529), (73, 58, 541, 540), (209, 194, 532, 531), (269, 254, 528, 527), (3, 465, 514, 545), (284, 269, 527, 526), (13, 3, 545, 544), (435, 420, 517, 516), (315, 299, 525, 524), (43, 28, 543, 542), (299, 284, 526, 525), (330, 315, 524, 523), (58, 43, 542, 541), (360, 345, 522, 521), (89, 73, 540, 539), (375, 360, 521, 520), (164, 149, 535, 534), (104, 89, 539, 538), (390, 375, 520, 519)])
me_sphere.polygons.foreach_set('material_index', [0, 0, 0, 0, 0, 0, 0, 0, 0, 0, 0, 0, 0, 0, 0, 0, 0, 0, 0, 0, 0, 0, 0, 0, 0, 0, 0, 0, 0, 0, 0, 0, 0, 0, 0, 0, 0, 0, 0, 0, 0, 0, 0, 0, 0, 0, 0, 0, 0, 0, 0, 0, 0, 0, 0, 0, 0, 0, 0, 0, 0, 0, 0, 0, 0, 0, 0, 0, 0, 0, 0, 0, 0, 0, 0, 0, 0, 0, 0, 0, 0, 0, 0, 0, 0, 0, 0, 0, 0, 0, 0, 0, 0, 0, 0, 0, 0, 0, 0, 0, 0, 0, 0, 0, 0, 0, 0, 0, 0, 0, 0, 0, 0, 0, 0, 0, 0, 0, 0, 0, 0, 0, 0, 0, 0, 0, 0, 0, 0, 0, 0, 0, 0, 0, 0, 0, 0, 0, 0, 0, 0, 0, 0, 0, 0, 0, 0, 0, 0, 0, 0, 0, 0, 0, 0, 0, 0, 0, 0, 0, 0, 0, 0, 0, 0, 0, 0, 0, 0, 0, 0, 0, 0, 0, 0, 0, 0, 0, 0, 0, 0, 0, 0, 0, 0, 0, 0, 0, 0, 0, 0, 0, 0, 0, 0, 0, 0, 0, 0, 0, 0, 0, 0, 0, 0, 0, 0, 0, 0, 0, 0, 0, 0, 0, 0, 0, 0, 0, 0, 0, 0, 0, 0, 0, 0, 0, 0, 0, 0, 0, 0, 0, 0, 0, 0, 0, 0, 0, 0, 0, 0, 0, 0, 0, 0, 0, 0, 0, 0, 0, 0, 0, 0, 0, 0, 0, 0, 0, 0, 0, 0, 0, 0, 0, 0, 0, 0, 0, 0, 0, 0, 0, 0, 0, 0, 0, 0, 0, 0, 0, 0, 0, 0, 0, 0, 0, 0, 0, 0, 0, 0, 0, 0, 0, 0, 0, 0, 0, 0, 0, 0, 0, 0, 0, 0, 0, 0, 0, 0, 0, 0, 0, 0, 0, 0, 0, 0, 0, 0, 0, 0, 0, 0, 0, 0, 0, 0, 0, 0, 0, 0, 0, 0, 0, 0, 0, 0, 0, 0, 0, 0, 0, 0, 0, 0, 0, 0, 0, 0, 0, 0, 0, 0, 0, 0, 0, 0, 0, 0, 0, 0, 0, 0, 0, 0, 0, 0, 0, 0, 0, 0, 0, 0, 0, 0, 0, 0, 0, 0, 0, 0, 0, 0, 0, 0, 0, 0, 0, 0, 0, 0, 0, 0, 0, 0, 0, 0, 0, 0, 0, 0, 0, 0, 0, 0, 0, 0, 0, 0, 0, 0, 0, 0, 0, 0, 0, 0, 0, 0, 0, 0, 0, 0, 0, 0, 0, 0, 0, 0, 0, 0, 0, 0, 0, 0, 0, 0, 0, 0, 0, 0, 0, 0, 0, 0, 0, 0, 0, 0, 0, 0, 0, 0, 0, 0, 0, 0, 0, 0, 0, 0, 0, 0, 0, 0, 0, 0, 0, 0, 0, 0, 0, 0, 0, 0, 0, 0, 0, 0, 0, 0, 0, 0, 0, 0, 0, 0, 0, 0, 0, 0, 0, 0, 0, 0, 0, 0, 0, 0, 0, 0, 0, 0, 0, 0, 0, 0, 0, 0, 0, 0, 0, 1, 1, 1, 1, 1, 1, 1, 1, 1, 1, 1, 1, 1, 1, 1, 1, 1, 1, 1, 1, 1, 1, 1, 1, 1, 1, 1, 1, 1, 1, 1, 1, 1, 1, 1, 1, 1, 1, 1, 1, 1, 1, 1, 1, 1, 1, 1, 1, 1, 1, 1, 1, 1, 1, 1, 1, 1, 1, 1, 1, 1, 1, 1, 1])
_uv = me_sphere.uv_layers.new(name='UVMap')
_uv.uv.foreach_set('vector', [0.75, 0.125, 0.75, 0.1875, 0.7188, 0.1875, 0.7188, 0.125, 0.75, 0.5625, 0.75, 0.625, 0.7188, 0.625, 0.7188, 0.5625, 0.75, 0.0625, 0.75, 0.125, 0.7188, 0.125, 0.7188, 0.0625, 0.125, 0.4375, 0.1562, 0.4375, 0.1562, 0.4375, 0.125, 0.4375, 0.75, 0.9375, 0.7344, 1.0, 0.7188, 0.9375, 0.7344, 0.0, 0.75, 0.0625, 0.7188, 0.0625, 0.3125, 0.4375, 0.3438, 0.4375, 0.3438, 0.4375, 0.3125, 0.4375, 0.75, 0.875, 0.75, 0.9375, 0.7188, 0.9375, 0.7188, 0.875, 0.75, 0.375, 0.75, 0.4375, 0.7188, 0.4375, 0.7188, 0.375, 0.75, 0.8125, 0.75, 0.875, 0.7188, 0.875, 0.7188, 0.8125, 0.75, 0.3125, 0.75, 0.375, 0.7188, 0.375, 0.7188, 0.3125, 0.75, 0.75, 0.75, 0.8125, 0.7188, 0.8125, 0.7188, 0.75, 0.75, 0.25, 0.75, 0.3125, 0.7188, 0.3125, 0.7188, 0.25, 0.75, 0.6875, 0.75, 0.75, 0.7188, 0.75, 0.7188, 0.6875, 0.75, 0.1875, 0.75, 0.25, 0.7188, 0.25, 0.7188, 0.1875, 0.75, 0.625, 0.75, 0.6875, 0.7188, 0.6875, 0.7188, 0.625, 0.7188, 0.1875, 0.7188, 0.25, 0.6875, 0.25, 0.6875, 0.1875, 0.7188, 0.625, 0.7188, 0.6875, 0.6875, 0.6875, 0.6875, 0.625, 0.7188, 0.125, 0.7188, 0.1875, 0.6875, 0.1875, 0.6875, 0.125, 0.7188, 0.5625, 0.7188, 0.625, 0.6875, 0.625, 0.6875, 0.5625, 0.7188, 0.0625, 0.7188, 0.125, 0.6875, 0.125, 0.6875, 0.0625, 0.75, 0.4375, 0.7812, 0.4375, 0.7812, 0.4375, 0.75, 0.4375, 0.7188, 0.9375, 0.7031, 1.0, 0.6875, 0.9375, 0.7031, 0.0, 0.7188, 0.0625, 0.6875, 0.0625, 0.875, 0.4375, 0.9062, 0.4375, 0.9062, 0.4375, 0.875, 0.4375, 0.7188, 0.875, 0.7188, 0.9375, 0.6875, 0.9375, 0.6875, 0.875, 0.7188, 0.375, 0.7188, 0.4375, 0.6875, 0.4375, 0.6875, 0.375, 0.7188, 0.8125, 0.7188, 0.875, 0.6875, 0.875, 0.6875, 0.8125, 0.7188, 0.3125, 0.7188, 0.375, 0.6875, 0.375, 0.6875, 0.3125, 0.7188, 0.75, 0.7188, 0.8125, 0.6875, 0.8125, 0.6875, 0.75, 0.7188, 0.25, 0.7188, 0.3125, 0.6875, 0.3125, 0.6875, 0.25, 0.7188, 0.6875, 0.7188, 0.75, 0.6875, 0.75, 0.6875, 0.6875, 0.6875, 0.875, 0.6875, 0.9375, 0.6562, 0.9375, 0.6562, 0.875, 0.6875, 0.375, 0.6875, 0.4375, 0.6562, 0.4375, 0.6562, 0.375, 0.6875, 0.8125, 0.6875, 0.875, 0.6562, 0.875, 0.6562, 0.8125, 0.6875, 0.3125, 0.6875, 0.375, 0.6562, 0.375, 0.6562, 0.3125, 0.6875, 0.75, 0.6875, 0.8125, 0.6562, 0.8125, 0.6562, 0.75, 0.6875, 0.25, 0.6875, 0.3125, 0.6562, 0.3125, 0.6562, 0.25, 0.6875, 0.6875, 0.6875, 0.75, 0.6562, 0.75, 0.6562, 0.6875, 0.6875, 0.1875, 0.6875, 0.25, 0.6562, 0.25, 0.6562, 0.1875, 0.6875, 0.625, 0.6875, 0.6875, 0.6562, 0.6875, 0.6562, 0.625, 0.6875, 0.125, 0.6875, 0.1875, 0.6562, 0.1875, 0.6562, 0.125, 0.6875, 0.5625, 0.6875, 0.625, 0.6562, 0.625, 0.6562, 0.5625, 0.6875, 0.0625, 0.6875, 0.125, 0.6562, 0.125, 0.6562, 0.0625, 0.9687, 0.4375, 1.0, 0.4375, 1.0, 0.4375, 0.9687, 0.4375, 0.6875, 0.9375, 0.6719, 1.0, 0.6562, 0.9375, 0.6719, 0.0, 0.6875, 0.0625, 0.6562, 0.0625, 0.7812, 0.4375, 0.8125, 0.4375, 0.8125, 0.4375, 0.7812, 0.4375, 0.6562, 0.625, 0.6562, 0.6875, 0.625, 0.6875, 0.625, 0.625, 0.6562, 0.125, 0.6562, 0.1875, 0.625, 0.1875, 0.625, 0.125, 0.6562, 0.5625, 0.6562, 0.625, 0.625, 0.625, 0.625, 0.5625, 0.6562, 0.0625, 0.6562, 0.125, 0.625, 0.125, 0.625, 0.0625, 0.625, 0.4375, 0.6562, 0.4375, 0.6562, 0.4375, 0.625, 0.4375, 0.6562, 0.9375, 0.6406, 1.0, 0.625, 0.9375, 0.6406, 0.0, 0.6562, 0.0625, 0.625, 0.0625, 0.03125, 0.4375, 0.0625, 0.4375, 0.0625, 0.4375, 0.03125, 0.4375, 0.6562, 0.875, 0.6562, 0.9375, 0.625, 0.9375, 0.625, 0.875, 0.6562, 0.375, 0.6562, 0.4375, 0.625, 0.4375, 0.625, 0.375, 0.6562, 0.8125, 0.6562, 0.875, 0.625, 0.875, 0.625, 0.8125, 0.6562, 0.3125, 0.6562, 0.375, 0.625, 0.375, 0.625, 0.3125, 0.6562, 0.75, 0.6562, 0.8125, 0.625, 0.8125, 0.625, 0.75, 0.6562, 0.25, 0.6562, 0.3125, 0.625, 0.3125, 0.625, 0.25, 0.6562, 0.6875, 0.6562, 0.75, 0.625, 0.75, 0.625, 0.6875, 0.6562, 0.1875, 0.6562, 0.25, 0.625, 0.25, 0.625, 0.1875, 0.625, 0.375, 0.625, 0.4375, 0.5938, 0.4375, 0.5938, 0.375, 0.625, 0.8125, 0.625, 0.875, 0.5938, 0.875, 0.5938, 0.8125, 0.625, 0.3125, 0.625, 0.375, 0.5938, 0.375, 0.5938, 0.3125, 0.625, 0.75, 0.625, 0.8125, 0.5938, 0.8125, 0.5938, 0.75, 0.625, 0.25, 0.625, 0.3125, 0.5938, 0.3125, 0.5938, 0.25, 0.625, 0.6875, 0.625, 0.75, 0.5938, 0.75, 0.5938, 0.6875, 0.625, 0.1875, 0.625, 0.25, 0.5938, 0.25, 0.5938, 0.1875, 0.625, 0.625, 0.625, 0.6875, 0.5938, 0.6875, 0.5938, 0.625, 0.625, 0.125, 0.625, 0.1875, 0.5938, 0.1875, 0.5938, 0.125, 0.625, 0.5625, 0.625, 0.625, 0.5938, 0.625, 0.5938, 0.5625, 0.625, 0.0625, 0.625, 0.125, 0.5938, 0.125, 0.5938, 0.0625, 0.2812, 0.4375, 0.3125, 0.4375, 0.3125, 0.4375, 0.2812, 0.4375, 0.625, 0.9375, 0.6094, 1.0, 0.5938, 0.9375, 0.6094, 0.0, 0.625, 0.0625, 0.5938, 0.0625, 0.5312, 0.4375, 0.5625, 0.4375, 0.5625, 0.4375, 0.5312, 0.4375, 0.625, 0.875, 0.625, 0.9375, 0.5938, 0.9375, 0.5938, 0.875, 0.5938, 0.125, 0.5938, 0.1875, 0.5625, 0.1875, 0.5625, 0.125, 0.5938, 0.5625, 0.5938, 0.625, 0.5625, 0.625, 0.5625, 0.5625, 0.5938, 0.0625, 0.5938, 0.125, 0.5625, 0.125, 0.5625, 0.0625, 0.375, 0.4375, 0.4062, 0.4375, 0.4062, 0.4375, 0.375, 0.4375, 0.5938, 0.9375, 0.5781, 1.0, 0.5625, 0.9375, 0.5781, 0.0, 0.5938, 0.0625, 0.5625, 0.0625, 0.9375, 0.4375, 0.9687, 0.4375, 0.9687, 0.4375, 0.9375, 0.4375, 0.5938, 0.875, 0.5938, 0.9375, 0.5625, 0.9375, 0.5625, 0.875, 0.5938, 0.375, 0.5938, 0.4375, 0.5625, 0.4375, 0.5625, 0.375, 0.5938, 0.8125, 0.5938, 0.875, 0.5625, 0.875, 0.5625, 0.8125, 0.5938, 0.3125, 0.5938, 0.375, 0.5625, 0.375, 0.5625, 0.3125, 0.5938, 0.75, 0.5938, 0.8125, 0.5625, 0.8125, 0.5625, 0.75, 0.5938, 0.25, 0.5938, 0.3125, 0.5625, 0.3125, 0.5625, 0.25, 0.5938, 0.6875, 0.5938, 0.75, 0.5625, 0.75, 0.5625, 0.6875, 0.5938, 0.1875, 0.5938, 0.25, 0.5625, 0.25, 0.5625, 0.1875, 0.5938, 0.625, 0.5938, 0.6875, 0.5625, 0.6875, 0.5625, 0.625, 0.5625, 0.3125, 0.5625, 0.375, 0.5312, 0.375, 0.5312, 0.3125, 0.5625, 0.75, 0.5625, 0.8125, 0.5312, 0.8125, 0.5312, 0.75, 0.5625, 0.25, 0.5625, 0.3125, 0.5312, 0.3125, 0.5312, 0.25, 0.5625, 0.6875, 0.5625, 0.75, 0.5312, 0.75, 0.5312, 0.6875, 0.5625, 0.1875, 0.5625, 0.25, 0.5312, 0.25, 0.5312, 0.1875, 0.5625, 0.625, 0.5625, 0.6875, 0.5312, 0.6875, 0.5312, 0.625, 0.5625, 0.125, 0.5625, 0.1875, 0.5312, 0.1875, 0.5312, 0.125, 0.5625, 0.5625, 0.5625, 0.625, 0.5312, 0.625, 0.5312, 0.5625, 0.5625, 0.0625, 0.5625, 0.125, 0.5312, 0.125, 0.5312, 0.0625, 0.1875, 0.4375, 0.2188, 0.4375, 0.2188, 0.4375, 0.1875, 0.4375, 0.5625, 0.9375, 0.5469, 1.0, 0.5312, 0.9375, 0.5469, 0.0, 0.5625, 0.0625, 0.5312, 0.0625, 0.4375, 0.4375, 0.4688, 0.4375, 0.4688, 0.4375, 0.4375, 0.4375, 0.5625, 0.875, 0.5625, 0.9375, 0.5312, 0.9375, 0.5312, 0.875, 0.5625, 0.375, 0.5625, 0.4375, 0.5312, 0.4375, 0.5312, 0.375, 0.5625, 0.8125, 0.5625, 0.875, 0.5312, 0.875, 0.5312, 0.8125, 0.5312, 0.0625, 0.5312, 0.125, 0.5, 0.125, 0.5, 0.0625, 0.6875, 0.4375, 0.7188, 0.4375, 0.7188, 0.4375, 0.6875, 0.4375, 0.5312, 0.9375, 0.5156, 1.0, 0.5, 0.9375, 0.5156, 0.0, 0.5312, 0.0625, 0.5, 0.0625, 0.7188, 0.4375, 0.75, 0.4375, 0.75, 0.4375, 0.7188, 0.4375, 0.5312, 0.875, 0.5312, 0.9375, 0.5, 0.9375, 0.5, 0.875, 0.5312, 0.375, 0.5312, 0.4375, 0.5, 0.4375, 0.5, 0.375, 0.5312, 0.8125, 0.5312, 0.875, 0.5, 0.875, 0.5, 0.8125, 0.5312, 0.3125, 0.5312, 0.375, 0.5, 0.375, 0.5, 0.3125, 0.5312, 0.75, 0.5312, 0.8125, 0.5, 0.8125, 0.5, 0.75, 0.5312, 0.25, 0.5312, 0.3125, 0.5, 0.3125, 0.5, 0.25, 0.5312, 0.6875, 0.5312, 0.75, 0.5, 0.75, 0.5, 0.6875, 0.5312, 0.1875, 0.5312, 0.25, 0.5, 0.25, 0.5, 0.1875, 0.5312, 0.625, 0.5312, 0.6875, 0.5, 0.6875, 0.5, 0.625, 0.5312, 0.125, 0.5312, 0.1875, 0.5, 0.1875, 0.5, 0.125, 0.5312, 0.5625, 0.5312, 0.625, 0.5, 0.625, 0.5, 0.5625, 0.5, 0.75, 0.5, 0.8125, 0.4688, 0.8125, 0.4688, 0.75, 0.5, 0.25, 0.5, 0.3125, 0.4687, 0.3125, 0.4688, 0.25, 0.5, 0.6875, 0.5, 0.75, 0.4688, 0.75, 0.4687, 0.6875, 0.5, 0.1875, 0.5, 0.25, 0.4688, 0.25, 0.4688, 0.1875, 0.5, 0.625, 0.5, 0.6875, 0.4687, 0.6875, 0.4688, 0.625, 0.5, 0.125, 0.5, 0.1875, 0.4688, 0.1875, 0.4688, 0.125, 0.5, 0.5625, 0.5, 0.625, 0.4688, 0.625, 0.4688, 0.5625, 0.5, 0.0625, 0.5, 0.125, 0.4688, 0.125, 0.4688, 0.0625, 0.8437, 0.4375, 0.875, 0.4375, 0.875, 0.4375, 0.8437, 0.4375, 0.5, 0.9375, 0.4844, 1.0, 0.4688, 0.9375, 0.4844, 0.0, 0.5, 0.0625, 0.4688, 0.0625, 0.09375, 0.4375, 0.125, 0.4375, 0.125, 0.4375, 0.09375, 0.4375, 0.5, 0.875, 0.5, 0.9375, 0.4688, 0.9375, 0.4688, 0.875, 0.5, 0.375, 0.5, 0.4375, 0.4688, 0.4375, 0.4688, 0.375, 0.5, 0.8125, 0.5, 0.875, 0.4688, 0.875, 0.4688, 0.8125, 0.5, 0.3125, 0.5, 0.375, 0.4688, 0.375, 0.4687, 0.3125, 0.3438, 0.4375, 0.375, 0.4375, 0.375, 0.4375, 0.3438, 0.4375, 0.4688, 0.9375, 0.4531, 1.0, 0.4375, 0.9375, 0.4531, 0.0, 0.4688, 0.0625, 0.4375, 0.0625, 0.0, 0.4375, 0.03125, 0.4375, 0.03125, 0.4375, 0.0, 0.4375, 0.4688, 0.875, 0.4688, 0.9375, 0.4375, 0.9375, 0.4375, 0.875, 0.4688, 0.375, 0.4688, 0.4375, 0.4375, 0.4375, 0.4375, 0.375, 0.4688, 0.8125, 0.4688, 0.875, 0.4375, 0.875, 0.4375, 0.8125, 0.4687, 0.3125, 0.4688, 0.375, 0.4375, 0.375, 0.4375, 0.3125, 0.4688, 0.75, 0.4688, 0.8125, 0.4375, 0.8125, 0.4375, 0.75, 0.4688, 0.25, 0.4687, 0.3125, 0.4375, 0.3125, 0.4375, 0.25, 0.4687, 0.6875, 0.4688, 0.75, 0.4375, 0.75, 0.4375, 0.6875, 0.4688, 0.1875, 0.4688, 0.25, 0.4375, 0.25, 0.4375, 0.1875, 0.4688, 0.625, 0.4687, 0.6875, 0.4375, 0.6875, 0.4375, 0.625, 0.4688, 0.125, 0.4688, 0.1875, 0.4375, 0.1875, 0.4375, 0.125, 0.4688, 0.5625, 0.4688, 0.625, 0.4375, 0.625, 0.4375, 0.5625, 0.4688, 0.0625, 0.4688, 0.125, 0.4375, 0.125, 0.4375, 0.0625, 0.4375, 0.25, 0.4375, 0.3125, 0.4062, 0.3125, 0.4062, 0.25, 0.4375, 0.6875, 0.4375, 0.75, 0.4062, 0.75, 0.4062, 0.6875, 0.4375, 0.1875, 0.4375, 0.25, 0.4062, 0.25, 0.4062, 0.1875, 0.4375, 0.625, 0.4375, 0.6875, 0.4062, 0.6875, 0.4062, 0.625, 0.4375, 0.125, 0.4375, 0.1875, 0.4062, 0.1875, 0.4062, 0.125, 0.4375, 0.5625, 0.4375, 0.625, 0.4062, 0.625, 0.4062, 0.5625, 0.4375, 0.0625, 0.4375, 0.125, 0.4062, 0.125, 0.4062, 0.0625, 0.5938, 0.4375, 0.625, 0.4375, 0.625, 0.4375, 0.5938, 0.4375, 0.4375, 0.9375, 0.4219, 1.0, 0.4062, 0.9375, 0.4219, 0.0, 0.4375, 0.0625, 0.4062, 0.0625, 0.9062, 0.4375, 0.9375, 0.4375, 0.9375, 0.4375, 0.9062, 0.4375, 0.4375, 0.875, 0.4375, 0.9375, 0.4062, 0.9375, 0.4062, 0.875, 0.4375, 0.375, 0.4375, 0.4375, 0.4062, 0.4375, 0.4062, 0.375, 0.4375, 0.8125, 0.4375, 0.875, 0.4062, 0.875, 0.4062, 0.8125, 0.4375, 0.3125, 0.4375, 0.375, 0.4062, 0.375, 0.4062, 0.3125, 0.4375, 0.75, 0.4375, 0.8125, 0.4062, 0.8125, 0.4062, 0.75, 0.4062, 0.9375, 0.3906, 1.0, 0.375, 0.9375, 0.3906, 0.0, 0.4062, 0.0625, 0.375, 0.0625, 0.5, 0.4375, 0.5312, 0.4375, 0.5312, 0.4375, 0.5, 0.4375, 0.4062, 0.875, 0.4062, 0.9375, 0.375, 0.9375, 0.375, 0.875, 0.4062, 0.375, 0.4062, 0.4375, 0.375, 0.4375, 0.375, 0.375, 0.4062, 0.8125, 0.4062, 0.875, 0.375, 0.875, 0.375, 0.8125, 0.4062, 0.3125, 0.4062, 0.375, 0.375, 0.375, 0.375, 0.3125, 0.4062, 0.75, 0.4062, 0.8125, 0.375, 0.8125, 0.375, 0.75, 0.4062, 0.25, 0.4062, 0.3125, 0.375, 0.3125, 0.375, 0.25, 0.4062, 0.6875, 0.4062, 0.75, 0.375, 0.75, 0.375, 0.6875, 0.4062, 0.1875, 0.4062, 0.25, 0.375, 0.25, 0.375, 0.1875, 0.4062, 0.625, 0.4062, 0.6875, 0.375, 0.6875, 0.375, 0.625, 0.4062, 0.125, 0.4062, 0.1875, 0.375, 0.1875, 0.375, 0.125, 0.4062, 0.5625, 0.4062, 0.625, 0.375, 0.625, 0.375, 0.5625, 0.4062, 0.0625, 0.4062, 0.125, 0.375, 0.125, 0.375, 0.0625, 0.25, 0.4375, 0.2812, 0.4375, 0.2812, 0.4375, 0.25, 0.4375, 0.375, 0.6875, 0.375, 0.75, 0.3438, 0.75, 0.3438, 0.6875, 0.375, 0.1875, 0.375, 0.25, 0.3438, 0.25, 0.3438, 0.1875, 0.375, 0.625, 0.375, 0.6875, 0.3438, 0.6875, 0.3438, 0.625, 0.375, 0.125, 0.375, 0.1875, 0.3438, 0.1875, 0.3438, 0.125, 0.375, 0.5625, 0.375, 0.625, 0.3438, 0.625, 0.3438, 0.5625, 0.375, 0.0625, 0.375, 0.125, 0.3438, 0.125, 0.3438, 0.0625, 0.6562, 0.4375, 0.6875, 0.4375, 0.6875, 0.4375, 0.6562, 0.4375, 0.375, 0.9375, 0.3594, 1.0, 0.3438, 0.9375, 0.3594, 0.0, 0.375, 0.0625, 0.3438, 0.0625, 0.4062, 0.4375, 0.4375, 0.4375, 0.4375, 0.4375, 0.4062, 0.4375, 0.375, 0.875, 0.375, 0.9375, 0.3438, 0.9375, 0.3438, 0.875, 0.375, 0.375, 0.375, 0.4375, 0.3438, 0.4375, 0.3438, 0.375, 0.375, 0.8125, 0.375, 0.875, 0.3438, 0.875, 0.3438, 0.8125, 0.375, 0.3125, 0.375, 0.375, 0.3438, 0.375, 0.3438, 0.3125, 0.375, 0.75, 0.375, 0.8125, 0.3438, 0.8125, 0.3438, 0.75, 0.375, 0.25, 0.375, 0.3125, 0.3438, 0.3125, 0.3438, 0.25, 0.1562, 0.4375, 0.1875, 0.4375, 0.1875, 0.4375, 0.1562, 0.4375, 0.3438, 0.875, 0.3438, 0.9375, 0.3125, 0.9375, 0.3125, 0.875, 0.3438, 0.375, 0.3438, 0.4375, 0.3125, 0.4375, 0.3125, 0.375, 0.3438, 0.8125, 0.3438, 0.875, 0.3125, 0.875, 0.3125, 0.8125, 0.3438, 0.3125, 0.3438, 0.375, 0.3125, 0.375, 0.3125, 0.3125, 0.3438, 0.75, 0.3438, 0.8125, 0.3125, 0.8125, 0.3125, 0.75, 0.3438, 0.25, 0.3438, 0.3125, 0.3125, 0.3125, 0.3125, 0.25, 0.3438, 0.6875, 0.3438, 0.75, 0.3125, 0.75, 0.3125, 0.6875, 0.3438, 0.1875, 0.3438, 0.25, 0.3125, 0.25, 0.3125, 0.1875, 0.3438, 0.625, 0.3438, 0.6875, 0.3125, 0.6875, 0.3125, 0.625, 0.3438, 0.125, 0.3438, 0.1875, 0.3125, 0.1875, 0.3125, 0.125, 0.3438, 0.5625, 0.3438, 0.625, 0.3125, 0.625, 0.3125, 0.5625, 0.3438, 0.0625, 0.3438, 0.125, 0.3125, 0.125, 0.3125, 0.0625, 0.0625, 0.4375, 0.09375, 0.4375, 0.09375, 0.4375, 0.0625, 0.4375, 0.3438, 0.9375, 0.3281, 1.0, 0.3125, 0.9375, 0.3281, 0.0, 0.3438, 0.0625, 0.3125, 0.0625, 0.3125, 0.1875, 0.3125, 0.25, 0.2812, 0.25, 0.2812, 0.1875, 0.3125, 0.625, 0.3125, 0.6875, 0.2812, 0.6875, 0.2812, 0.625, 0.3125, 0.125, 0.3125, 0.1875, 0.2812, 0.1875, 0.2812, 0.125, 0.3125, 0.5625, 0.3125, 0.625, 0.2812, 0.625, 0.2812, 0.5625, 0.3125, 0.0625, 0.3125, 0.125, 0.2812, 0.125, 0.2812, 0.0625, 0.8125, 0.4375, 0.8437, 0.4375, 0.8437, 0.4375, 0.8125, 0.4375, 0.3125, 0.9375, 0.2969, 1.0, 0.2812, 0.9375, 0.2969, 0.0, 0.3125, 0.0625, 0.2812, 0.0625, 0.5625, 0.4375, 0.5938, 0.4375, 0.5938, 0.4375, 0.5625, 0.4375, 0.3125, 0.875, 0.3125, 0.9375, 0.2812, 0.9375, 0.2812, 0.875, 0.3125, 0.375, 0.3125, 0.4375, 0.2812, 0.4375, 0.2812, 0.375, 0.3125, 0.8125, 0.3125, 0.875, 0.2812, 0.875, 0.2812, 0.8125, 0.3125, 0.3125, 0.3125, 0.375, 0.2812, 0.375, 0.2812, 0.3125, 0.3125, 0.75, 0.3125, 0.8125, 0.2812, 0.8125, 0.2812, 0.75, 0.3125, 0.25, 0.3125, 0.3125, 0.2812, 0.3125, 0.2812, 0.25, 0.3125, 0.6875, 0.3125, 0.75, 0.2812, 0.75, 0.2812, 0.6875, 0.2812, 0.375, 0.2812, 0.4375, 0.25, 0.4375, 0.25, 0.375, 0.2812, 0.8125, 0.2812, 0.875, 0.25, 0.875, 0.25, 0.8125, 0.2812, 0.3125, 0.2812, 0.375, 0.25, 0.375, 0.25, 0.3125, 0.2812, 0.75, 0.2812, 0.8125, 0.25, 0.8125, 0.25, 0.75, 0.2812, 0.25, 0.2812, 0.3125, 0.25, 0.3125, 0.25, 0.25, 0.2812, 0.6875, 0.2812, 0.75, 0.25, 0.75, 0.25, 0.6875, 0.2812, 0.1875, 0.2812, 0.25, 0.25, 0.25, 0.25, 0.1875, 0.2812, 0.625, 0.2812, 0.6875, 0.25, 0.6875, 0.25, 0.625, 0.2812, 0.125, 0.2812, 0.1875, 0.25, 0.1875, 0.25, 0.125, 0.2812, 0.5625, 0.2812, 0.625, 0.25, 0.625, 0.25, 0.5625, 0.2812, 0.0625, 0.2812, 0.125, 0.25, 0.125, 0.25, 0.0625, 0.4375, 0.5625, 0.4062, 0.5625, 0.4062, 0.5625, 0.4375, 0.5625, 0.2812, 0.9375, 0.2656, 1.0, 0.25, 0.9375, 0.2656, 0.0, 0.2812, 0.0625, 0.25, 0.0625, 0.6875, 0.5625, 0.6562, 0.5625, 0.6562, 0.5625, 0.6875, 0.5625, 0.2812, 0.875, 0.2812, 0.9375, 0.25, 0.9375, 0.25, 0.875, 0.25, 0.125, 0.25, 0.1875, 0.2188, 0.1875, 0.2188, 0.125, 0.25, 0.5625, 0.25, 0.625, 0.2188, 0.625, 0.2188, 0.5625, 0.25, 0.0625, 0.25, 0.125, 0.2188, 0.125, 0.2188, 0.0625, 0.09375, 0.5625, 0.0625, 0.5625, 0.0625, 0.5625, 0.09375, 0.5625, 0.25, 0.9375, 0.2344, 1.0, 0.2188, 0.9375, 0.2344, 0.0, 0.25, 0.0625, 0.2188, 0.0625, 0.3438, 0.5625, 0.3125, 0.5625, 0.3125, 0.5625, 0.3438, 0.5625, 0.25, 0.875, 0.25, 0.9375, 0.2188, 0.9375, 0.2188, 0.875, 0.25, 0.375, 0.25, 0.4375, 0.2188, 0.4375, 0.2188, 0.375, 0.25, 0.8125, 0.25, 0.875, 0.2188, 0.875, 0.2188, 0.8125, 0.25, 0.3125, 0.25, 0.375, 0.2188, 0.375, 0.2188, 0.3125, 0.25, 0.75, 0.25, 0.8125, 0.2188, 0.8125, 0.2188, 0.75, 0.25, 0.25, 0.25, 0.3125, 0.2188, 0.3125, 0.2188, 0.25, 0.25, 0.6875, 0.25, 0.75, 0.2188, 0.75, 0.2188, 0.6875, 0.25, 0.1875, 0.25, 0.25, 0.2188, 0.25, 0.2188, 0.1875, 0.25, 0.625, 0.25, 0.6875, 0.2188, 0.6875, 0.2188, 0.625, 0.2188, 0.8125, 0.2188, 0.875, 0.1875, 0.875, 0.1875, 0.8125, 0.2188, 0.3125, 0.2188, 0.375, 0.1875, 0.375, 0.1875, 0.3125, 0.2188, 0.75, 0.2188, 0.8125, 0.1875, 0.8125, 0.1875, 0.75, 0.2188, 0.25, 0.2188, 0.3125, 0.1875, 0.3125, 0.1875, 0.25, 0.2188, 0.6875, 0.2188, 0.75, 0.1875, 0.75, 0.1875, 0.6875, 0.2188, 0.1875, 0.2188, 0.25, 0.1875, 0.25, 0.1875, 0.1875, 0.2188, 0.625, 0.2188, 0.6875, 0.1875, 0.6875, 0.1875, 0.625, 0.2188, 0.125, 0.2188, 0.1875, 0.1875, 0.1875, 0.1875, 0.125, 0.2188, 0.5625, 0.2188, 0.625, 0.1875, 0.625, 0.1875, 0.5625, 0.2188, 0.0625, 0.2188, 0.125, 0.1875, 0.125, 0.1875, 0.0625, 1.0, 0.5625, 0.9687, 0.5625, 0.9687, 0.5625, 1.0, 0.5625, 0.2188, 0.9375, 0.2031, 1.0, 0.1875, 0.9375, 0.2031, 0.0, 0.2188, 0.0625, 0.1875, 0.0625, 0.8437, 0.5625, 0.8125, 0.5625, 0.8125, 0.5625, 0.8437, 0.5625, 0.2188, 0.875, 0.2188, 0.9375, 0.1875, 0.9375, 0.1875, 0.875, 0.2188, 0.375, 0.2188, 0.4375, 0.1875, 0.4375, 0.1875, 0.375, 0.1875, 0.5625, 0.1875, 0.625, 0.1563, 0.625, 0.1562, 0.5625, 0.1875, 0.0625, 0.1875, 0.125, 0.1562, 0.125, 0.1563, 0.0625, 0.7812, 0.5625, 0.75, 0.5625, 0.75, 0.5625, 0.7812, 0.5625, 0.1875, 0.9375, 0.1719, 1.0, 0.1563, 0.9375, 0.1719, 0.0, 0.1875, 0.0625, 0.1563, 0.0625, 0.5938, 0.5625, 0.5625, 0.5625, 0.5625, 0.5625, 0.5938, 0.5625, 0.1875, 0.875, 0.1875, 0.9375, 0.1563, 0.9375, 0.1562, 0.875, 0.1875, 0.375, 0.1875, 0.4375, 0.1562, 0.4375, 0.1563, 0.375, 0.1875, 0.8125, 0.1875, 0.875, 0.1562, 0.875, 0.1562, 0.8125, 0.1875, 0.3125, 0.1875, 0.375, 0.1563, 0.375, 0.1562, 0.3125, 0.1875, 0.75, 0.1875, 0.8125, 0.1562, 0.8125, 0.1562, 0.75, 0.1875, 0.25, 0.1875, 0.3125, 0.1562, 0.3125, 0.1562, 0.25, 0.1875, 0.6875, 0.1875, 0.75, 0.1562, 0.75, 0.1562, 0.6875, 0.1875, 0.1875, 0.1875, 0.25, 0.1562, 0.25, 0.1562, 0.1875, 0.1875, 0.625, 0.1875, 0.6875, 0.1562, 0.6875, 0.1563, 0.625, 0.1875, 0.125, 0.1875, 0.1875, 0.1562, 0.1875, 0.1562, 0.125, 0.1562, 0.3125, 0.1563, 0.375, 0.125, 0.375, 0.125, 0.3125, 0.1562, 0.75, 0.1562, 0.8125, 0.125, 0.8125, 0.125, 0.75, 0.1562, 0.25, 0.1562, 0.3125, 0.125, 0.3125, 0.125, 0.25, 0.1562, 0.6875, 0.1562, 0.75, 0.125, 0.75, 0.125, 0.6875, 0.1562, 0.1875, 0.1562, 0.25, 0.125, 0.25, 0.125, 0.1875, 0.1563, 0.625, 0.1562, 0.6875, 0.125, 0.6875, 0.125, 0.625, 0.1562, 0.125, 0.1562, 0.1875, 0.125, 0.1875, 0.125, 0.125, 0.1562, 0.5625, 0.1563, 0.625, 0.125, 0.625, 0.125, 0.5625, 0.1563, 0.0625, 0.1562, 0.125, 0.125, 0.125, 0.125, 0.0625, 0.1875, 0.5625, 0.1562, 0.5625, 0.1562, 0.5625, 0.1875, 0.5625, 0.1563, 0.9375, 0.1406, 1.0, 0.125, 0.9375, 0.1406, 0.0, 0.1563, 0.0625, 0.125, 0.0625, 0.5, 0.5625, 0.4688, 0.5625, 0.4688, 0.5625, 0.5, 0.5625, 0.1562, 0.875, 0.1563, 0.9375, 0.125, 0.9375, 0.125, 0.875, 0.1563, 0.375, 0.1562, 0.4375, 0.125, 0.4375, 0.125, 0.375, 0.1562, 0.8125, 0.1562, 0.875, 0.125, 0.875, 0.125, 0.8125, 0.125, 0.0625, 0.125, 0.125, 0.09375, 0.125, 0.09375, 0.0625, 0.1562, 0.5625, 0.125, 0.5625, 0.125, 0.5625, 0.1562, 0.5625, 0.125, 0.9375, 0.1094, 1.0, 0.09375, 0.9375, 0.1094, 0.0, 0.125, 0.0625, 0.09375, 0.0625, 0.4062, 0.5625, 0.375, 0.5625, 0.375, 0.5625, 0.4062, 0.5625, 0.125, 0.875, 0.125, 0.9375, 0.09375, 0.9375, 0.09375, 0.875, 0.125, 0.375, 0.125, 0.4375, 0.09375, 0.4375, 0.09375, 0.375, 0.125, 0.8125, 0.125, 0.875, 0.09375, 0.875, 0.09375, 0.8125, 0.125, 0.3125, 0.125, 0.375, 0.09375, 0.375, 0.09375, 0.3125, 0.125, 0.75, 0.125, 0.8125, 0.09375, 0.8125, 0.09375, 0.75, 0.125, 0.25, 0.125, 0.3125, 0.09375, 0.3125, 0.09375, 0.25, 0.125, 0.6875, 0.125, 0.75, 0.09375, 0.75, 0.09375, 0.6875, 0.125, 0.1875, 0.125, 0.25, 0.09375, 0.25, 0.09375, 0.1875, 0.125, 0.625, 0.125, 0.6875, 0.09375, 0.6875, 0.09375, 0.625, 0.125, 0.125, 0.125, 0.1875, 0.09375, 0.1875, 0.09375, 0.125, 0.125, 0.5625, 0.125, 0.625, 0.09375, 0.625, 0.09375, 0.5625, 0.09375, 0.75, 0.09375, 0.8125, 0.0625, 0.8125, 0.0625, 0.75, 0.09375, 0.25, 0.09375, 0.3125, 0.0625, 0.3125, 0.0625, 0.25, 0.09375, 0.6875, 0.09375, 0.75, 0.0625, 0.75, 0.0625, 0.6875, 0.09375, 0.1875, 0.09375, 0.25, 0.0625, 0.25, 0.0625, 0.1875, 0.09375, 0.625, 0.09375, 0.6875, 0.0625, 0.6875, 0.0625, 0.625, 0.09375, 0.125, 0.09375, 0.1875, 0.0625, 0.1875, 0.0625, 0.125, 0.09375, 0.5625, 0.09375, 0.625, 0.0625, 0.625, 0.0625, 0.5625, 0.09375, 0.0625, 0.09375, 0.125, 0.0625, 0.125, 0.0625, 0.0625, 0.9062, 0.5625, 0.875, 0.5625, 0.875, 0.5625, 0.9062, 0.5625, 0.09375, 0.9375, 0.07812, 1.0, 0.0625, 0.9375, 0.07812, 0.0, 0.09375, 0.0625, 0.0625, 0.0625, 0.25, 0.5625, 0.2188, 0.5625, 0.2188, 0.5625, 0.25, 0.5625, 0.09375, 0.875, 0.09375, 0.9375, 0.0625, 0.9375, 0.0625, 0.875, 0.09375, 0.375, 0.09375, 0.4375, 0.0625, 0.4375, 0.0625, 0.375, 0.09375, 0.8125, 0.09375, 0.875, 0.0625, 0.875, 0.0625, 0.8125, 0.09375, 0.3125, 0.09375, 0.375, 0.0625, 0.375, 0.0625, 0.3125, 0.0625, 0.5625, 0.03125, 0.5625, 0.03125, 0.5625, 0.0625, 0.5625, 0.0625, 0.9375, 0.04687, 1.0, 0.03125, 0.9375, 0.04687, 0.0, 0.0625, 0.0625, 0.03125, 0.0625, 0.8125, 0.5625, 0.7812, 0.5625, 0.7812, 0.5625, 0.8125, 0.5625, 0.0625, 0.875, 0.0625, 0.9375, 0.03125, 0.9375, 0.03125, 0.875, 0.0625, 0.375, 0.0625, 0.4375, 0.03125, 0.4375, 0.03125, 0.375, 0.0625, 0.8125, 0.0625, 0.875, 0.03125, 0.875, 0.03125, 0.8125, 0.0625, 0.3125, 0.0625, 0.375, 0.03125, 0.375, 0.03125, 0.3125, 0.0625, 0.75, 0.0625, 0.8125, 0.03125, 0.8125, 0.03125, 0.75, 0.0625, 0.25, 0.0625, 0.3125, 0.03125, 0.3125, 0.03125, 0.25, 0.0625, 0.6875, 0.0625, 0.75, 0.03125, 0.75, 0.03125, 0.6875, 0.0625, 0.1875, 0.0625, 0.25, 0.03125, 0.25, 0.03125, 0.1875, 0.0625, 0.625, 0.0625, 0.6875, 0.03125, 0.6875, 0.03125, 0.625, 0.0625, 0.125, 0.0625, 0.1875, 0.03125, 0.1875, 0.03125, 0.125, 0.0625, 0.5625, 0.0625, 0.625, 0.03125, 0.625, 0.03125, 0.5625, 0.0625, 0.0625, 0.0625, 0.125, 0.03125, 0.125, 0.03125, 0.0625, 0.03125, 0.25, 0.03125, 0.3125, 0.0, 0.3125, 0.0, 0.25, 0.03125, 0.6875, 0.03125, 0.75, 0.0, 0.75, 0.0, 0.6875, 0.03125, 0.1875, 0.03125, 0.25, 0.0, 0.25, 0.0, 0.1875, 0.03125, 0.625, 0.03125, 0.6875, 0.0, 0.6875, 0.0, 0.625, 0.03125, 0.125, 0.03125, 0.1875, 0.0, 0.1875, 0.0, 0.125, 0.03125, 0.5625, 0.03125, 0.625, 0.0, 0.625, 0.0, 0.5625, 0.03125, 0.0625, 0.03125, 0.125, 0.0, 0.125, 0.0, 0.0625, 0.6562, 0.5625, 0.625, 0.5625, 0.625, 0.5625, 0.6562, 0.5625, 0.03125, 0.9375, 0.01562, 1.0, 0.0, 0.9375, 0.01562, 0.0, 0.03125, 0.0625, 0.0, 0.0625, 0.3125, 0.5625, 0.2812, 0.5625, 0.2812, 0.5625, 0.3125, 0.5625, 0.03125, 0.875, 0.03125, 0.9375, 0.0, 0.9375, 0.0, 0.875, 0.03125, 0.375, 0.03125, 0.4375, 0.0, 0.4375, 0.0, 0.375, 0.03125, 0.8125, 0.03125, 0.875, 0.0, 0.875, 0.0, 0.8125, 0.03125, 0.3125, 0.03125, 0.375, 0.0, 0.375, 0.0, 0.3125, 0.03125, 0.75, 0.03125, 0.8125, 0.0, 0.8125, 0.0, 0.75, 0.9844, 0.0, 1.0, 0.0625, 0.9688, 0.0625, 0.75, 0.5625, 0.7188, 0.5625, 0.7188, 0.5625, 0.75, 0.5625, 1.0, 0.875, 1.0, 0.9375, 0.9688, 0.9375, 0.9687, 0.875, 1.0, 0.375, 1.0, 0.4375, 0.9687, 0.4375, 0.9688, 0.375, 1.0, 0.8125, 1.0, 0.875, 0.9687, 0.875, 0.9687, 0.8125, 1.0, 0.3125, 1.0, 0.375, 0.9688, 0.375, 0.9687, 0.3125, 1.0, 0.75, 1.0, 0.8125, 0.9687, 0.8125, 0.9688, 0.75, 1.0, 0.25, 1.0, 0.3125, 0.9687, 0.3125, 0.9688, 0.25, 1.0, 0.6875, 1.0, 0.75, 0.9688, 0.75, 0.9687, 0.6875, 1.0, 0.1875, 1.0, 0.25, 0.9688, 0.25, 0.9687, 0.1875, 1.0, 0.625, 1.0, 0.6875, 0.9687, 0.6875, 0.9688, 0.625, 1.0, 0.125, 1.0, 0.1875, 0.9687, 0.1875, 0.9687, 0.125, 1.0, 0.5625, 1.0, 0.625, 0.9688, 0.625, 0.9687, 0.5625, 1.0, 0.0625, 1.0, 0.125, 0.9687, 0.125, 0.9688, 0.0625, 0.5625, 0.5625, 0.5312, 0.5625, 0.5312, 0.5625, 0.5625, 0.5625, 1.0, 0.9375, 0.9844, 1.0, 0.9688, 0.9375, 0.9687, 0.1875, 0.9688, 0.25, 0.9375, 0.25, 0.9375, 0.1875, 0.9688, 0.625, 0.9687, 0.6875, 0.9375, 0.6875, 0.9375, 0.625, 0.9687, 0.125, 0.9687, 0.1875, 0.9375, 0.1875, 0.9375, 0.125, 0.9687, 0.5625, 0.9688, 0.625, 0.9375, 0.625, 0.9375, 0.5625, 0.9688, 0.0625, 0.9687, 0.125, 0.9375, 0.125, 0.9375, 0.0625, 0.125, 0.5625, 0.09375, 0.5625, 0.09375, 0.5625, 0.125, 0.5625, 0.9688, 0.9375, 0.9531, 1.0, 0.9375, 0.9375, 0.9531, 0.0, 0.9688, 0.0625, 0.9375, 0.0625, 0.4688, 0.5625, 0.4375, 0.5625, 0.4375, 0.5625, 0.4688, 0.5625, 0.9687, 0.875, 0.9688, 0.9375, 0.9375, 0.9375, 0.9375, 0.875, 0.9688, 0.375, 0.9687, 0.4375, 0.9375, 0.4375, 0.9375, 0.375, 0.9687, 0.8125, 0.9687, 0.875, 0.9375, 0.875, 0.9375, 0.8125, 0.9687, 0.3125, 0.9688, 0.375, 0.9375, 0.375, 0.9375, 0.3125, 0.9688, 0.75, 0.9687, 0.8125, 0.9375, 0.8125, 0.9375, 0.75, 0.9688, 0.25, 0.9687, 0.3125, 0.9375, 0.3125, 0.9375, 0.25, 0.9687, 0.6875, 0.9688, 0.75, 0.9375, 0.75, 0.9375, 0.6875, 0.9375, 0.875, 0.9375, 0.9375, 0.9062, 0.9375, 0.9062, 0.875, 0.9375, 0.375, 0.9375, 0.4375, 0.9062, 0.4375, 0.9062, 0.375, 0.9375, 0.8125, 0.9375, 0.875, 0.9062, 0.875, 0.9062, 0.8125, 0.9375, 0.3125, 0.9375, 0.375, 0.9062, 0.375, 0.9062, 0.3125, 0.9375, 0.75, 0.9375, 0.8125, 0.9062, 0.8125, 0.9062, 0.75, 0.9375, 0.25, 0.9375, 0.3125, 0.9062, 0.3125, 0.9062, 0.25, 0.9375, 0.6875, 0.9375, 0.75, 0.9062, 0.75, 0.9062, 0.6875, 0.9375, 0.1875, 0.9375, 0.25, 0.9062, 0.25, 0.9062, 0.1875, 0.9375, 0.625, 0.9375, 0.6875, 0.9062, 0.6875, 0.9062, 0.625, 0.9375, 0.125, 0.9375, 0.1875, 0.9062, 0.1875, 0.9062, 0.125, 0.9375, 0.5625, 0.9375, 0.625, 0.9062, 0.625, 0.9062, 0.5625, 0.9375, 0.0625, 0.9375, 0.125, 0.9062, 0.125, 0.9062, 0.0625, 0.9687, 0.5625, 0.9375, 0.5625, 0.9375, 0.5625, 0.9687, 0.5625, 0.9375, 0.9375, 0.9219, 1.0, 0.9062, 0.9375, 0.9219, 0.0, 0.9375, 0.0625, 0.9062, 0.0625, 0.2188, 0.5625, 0.1875, 0.5625, 0.1875, 0.5625, 0.2188, 0.5625, 0.9062, 0.625, 0.9062, 0.6875, 0.875, 0.6875, 0.875, 0.625, 0.9062, 0.125, 0.9062, 0.1875, 0.875, 0.1875, 0.875, 0.125, 0.9062, 0.5625, 0.9062, 0.625, 0.875, 0.625, 0.875, 0.5625, 0.9062, 0.0625, 0.9062, 0.125, 0.875, 0.125, 0.875, 0.0625, 0.875, 0.5625, 0.8437, 0.5625, 0.8437, 0.5625, 0.875, 0.5625, 0.9062, 0.9375, 0.8906, 1.0, 0.875, 0.9375, 0.8906, 0.0, 0.9062, 0.0625, 0.875, 0.0625, 0.7188, 0.5625, 0.6875, 0.5625, 0.6875, 0.5625, 0.7188, 0.5625, 0.9062, 0.875, 0.9062, 0.9375, 0.875, 0.9375, 0.875, 0.875, 0.9062, 0.375, 0.9062, 0.4375, 0.875, 0.4375, 0.875, 0.375, 0.9062, 0.8125, 0.9062, 0.875, 0.875, 0.875, 0.875, 0.8125, 0.9062, 0.3125, 0.9062, 0.375, 0.875, 0.375, 0.875, 0.3125, 0.9062, 0.75, 0.9062, 0.8125, 0.875, 0.8125, 0.875, 0.75, 0.9062, 0.25, 0.9062, 0.3125, 0.875, 0.3125, 0.875, 0.25, 0.9062, 0.6875, 0.9062, 0.75, 0.875, 0.75, 0.875, 0.6875, 0.9062, 0.1875, 0.9062, 0.25, 0.875, 0.25, 0.875, 0.1875, 0.875, 0.375, 0.875, 0.4375, 0.8437, 0.4375, 0.8438, 0.375, 0.875, 0.8125, 0.875, 0.875, 0.8438, 0.875, 0.8437, 0.8125, 0.875, 0.3125, 0.875, 0.375, 0.8438, 0.375, 0.8437, 0.3125, 0.875, 0.75, 0.875, 0.8125, 0.8437, 0.8125, 0.8438, 0.75, 0.875, 0.25, 0.875, 0.3125, 0.8437, 0.3125, 0.8438, 0.25, 0.875, 0.6875, 0.875, 0.75, 0.8438, 0.75, 0.8437, 0.6875, 0.875, 0.1875, 0.875, 0.25, 0.8438, 0.25, 0.8437, 0.1875, 0.875, 0.625, 0.875, 0.6875, 0.8437, 0.6875, 0.8438, 0.625, 0.875, 0.125, 0.875, 0.1875, 0.8437, 0.1875, 0.8438, 0.125, 0.875, 0.5625, 0.875, 0.625, 0.8438, 0.625, 0.8437, 0.5625, 0.875, 0.0625, 0.875, 0.125, 0.8438, 0.125, 0.8438, 0.0625, 0.375, 0.5625, 0.3438, 0.5625, 0.3438, 0.5625, 0.375, 0.5625, 0.875, 0.9375, 0.8594, 1.0, 0.8438, 0.9375, 0.8594, 0.0, 0.875, 0.0625, 0.8438, 0.0625, 0.625, 0.5625, 0.5938, 0.5625, 0.5938, 0.5625, 0.625, 0.5625, 0.875, 0.875, 0.875, 0.9375, 0.8438, 0.9375, 0.8438, 0.875, 0.8438, 0.125, 0.8437, 0.1875, 0.8125, 0.1875, 0.8125, 0.125, 0.8437, 0.5625, 0.8438, 0.625, 0.8125, 0.625, 0.8125, 0.5625, 0.8438, 0.0625, 0.8438, 0.125, 0.8125, 0.125, 0.8125, 0.0625, 0.03125, 0.5625, 0.0, 0.5625, 0.0, 0.5625, 0.03125, 0.5625, 0.8438, 0.9375, 0.8281, 1.0, 0.8125, 0.9375, 0.8281, 0.0, 0.8438, 0.0625, 0.8125, 0.0625, 0.5312, 0.5625, 0.5, 0.5625, 0.5, 0.5625, 0.5312, 0.5625, 0.8438, 0.875, 0.8438, 0.9375, 0.8125, 0.9375, 0.8125, 0.875, 0.8438, 0.375, 0.8437, 0.4375, 0.8125, 0.4375, 0.8125, 0.375, 0.8437, 0.8125, 0.8438, 0.875, 0.8125, 0.875, 0.8125, 0.8125, 0.8437, 0.3125, 0.8438, 0.375, 0.8125, 0.375, 0.8125, 0.3125, 0.8438, 0.75, 0.8437, 0.8125, 0.8125, 0.8125, 0.8125, 0.75, 0.8438, 0.25, 0.8437, 0.3125, 0.8125, 0.3125, 0.8125, 0.25, 0.8437, 0.6875, 0.8438, 0.75, 0.8125, 0.75, 0.8125, 0.6875, 0.8437, 0.1875, 0.8438, 0.25, 0.8125, 0.25, 0.8125, 0.1875, 0.8438, 0.625, 0.8437, 0.6875, 0.8125, 0.6875, 0.8125, 0.625, 0.8125, 0.8125, 0.8125, 0.875, 0.7812, 0.875, 0.7812, 0.8125, 0.8125, 0.3125, 0.8125, 0.375, 0.7812, 0.375, 0.7812, 0.3125, 0.8125, 0.75, 0.8125, 0.8125, 0.7812, 0.8125, 0.7812, 0.75, 0.8125, 0.25, 0.8125, 0.3125, 0.7812, 0.3125, 0.7812, 0.25, 0.8125, 0.6875, 0.8125, 0.75, 0.7812, 0.75, 0.7812, 0.6875, 0.8125, 0.1875, 0.8125, 0.25, 0.7812, 0.25, 0.7812, 0.1875, 0.8125, 0.625, 0.8125, 0.6875, 0.7812, 0.6875, 0.7812, 0.625, 0.8125, 0.125, 0.8125, 0.1875, 0.7812, 0.1875, 0.7812, 0.125, 0.8125, 0.5625, 0.8125, 0.625, 0.7812, 0.625, 0.7812, 0.5625, 0.8125, 0.0625, 0.8125, 0.125, 0.7812, 0.125, 0.7812, 0.0625, 0.2812, 0.5625, 0.25, 0.5625, 0.25, 0.5625, 0.2812, 0.5625, 0.8125, 0.9375, 0.7969, 1.0, 0.7812, 0.9375, 0.7969, 0.0, 0.8125, 0.0625, 0.7812, 0.0625, 0.9375, 0.5625, 0.9062, 0.5625, 0.9062, 0.5625, 0.9375, 0.5625, 0.8125, 0.875, 0.8125, 0.9375, 0.7812, 0.9375, 0.7812, 0.875, 0.8125, 0.375, 0.8125, 0.4375, 0.7812, 0.4375, 0.7812, 0.375, 0.7812, 0.5625, 0.7812, 0.625, 0.75, 0.625, 0.75, 0.5625, 0.7812, 0.0625, 0.7812, 0.125, 0.75, 0.125, 0.75, 0.0625, 0.4688, 0.4375, 0.5, 0.4375, 0.5, 0.4375, 0.4688, 0.4375, 0.7812, 0.9375, 0.7656, 1.0, 0.75, 0.9375, 0.7656, 0.0, 0.7812, 0.0625, 0.75, 0.0625, 0.2188, 0.4375, 0.25, 0.4375, 0.25, 0.4375, 0.2188, 0.4375, 0.7812, 0.875, 0.7812, 0.9375, 0.75, 0.9375, 0.75, 0.875, 0.7812, 0.375, 0.7812, 0.4375, 0.75, 0.4375, 0.75, 0.375, 0.7812, 0.8125, 0.7812, 0.875, 0.75, 0.875, 0.75, 0.8125, 0.7812, 0.3125, 0.7812, 0.375, 0.75, 0.375, 0.75, 0.3125, 0.7812, 0.75, 0.7812, 0.8125, 0.75, 0.8125, 0.75, 0.75, 0.7812, 0.25, 0.7812, 0.3125, 0.75, 0.3125, 0.75, 0.25, 0.7812, 0.6875, 0.7812, 0.75, 0.75, 0.75, 0.75, 0.6875, 0.7812, 0.1875, 0.7812, 0.25, 0.75, 0.25, 0.75, 0.1875, 0.7812, 0.625, 0.7812, 0.6875, 0.75, 0.6875, 0.75, 0.625, 0.7812, 0.125, 0.7812, 0.1875, 0.75, 0.1875, 0.75, 0.125, 0.1498, 0.3469, 0.1497, 0.2225, 0.1861, 0.2245, 0.1862, 0.3488, 0.1494, 0.8206, 0.1496, 0.7152, 0.186, 0.7171, 0.1858, 0.8225, 0.2668, 0.598, 0.2667, 0.7152, 0.2303, 0.7171, 0.2304, 0.5999, 0.1497, 0.598, 0.1498, 0.4737, 0.1862, 0.4756, 0.1861, 0.5999, 0.0747, 0.4365, 0.07642, 0.3122, 0.1129, 0.3123, 0.1112, 0.4366, 0.1498, 0.4737, 0.1498, 0.3469, 0.1862, 0.3488, 0.1862, 0.4756, 0.07642, 0.6877, 0.0747, 0.5633, 0.1112, 0.5634, 0.1129, 0.6877, 0.07642, 0.3122, 0.07979, 0.1951, 0.1163, 0.1951, 0.1129, 0.3123, 0.2669, 0.3469, 0.2669, 0.4737, 0.2304, 0.4756, 0.2304, 0.3488, 0.1497, 0.2225, 0.1496, 0.1054, 0.186, 0.1073, 0.1861, 0.2245, 0.0585, 0.4365, 0.0585, 0.5633, 0.02203, 0.5634, 0.02203, 0.4366, 0.2669, 0.4737, 0.2668, 0.598, 0.2304, 0.5999, 0.2304, 0.4756, 0.2668, 0.2225, 0.2669, 0.3469, 0.2304, 0.3488, 0.2304, 0.2245, 0.1496, 0.1054, 0.1494, 6.531e-09, 0.1858, 0.001907, 0.186, 0.1073, 0.2667, 0.7152, 0.2665, 0.8206, 0.2301, 0.8225, 0.2303, 0.7171, 0.07979, 0.1951, 0.08468, 0.08965, 0.1212, 0.08972, 0.1163, 0.1951, 0.08468, 0.9102, 0.07979, 0.8048, 0.1163, 0.8049, 0.1212, 0.9103, 0.0747, -4.694e-08, 0.06848, 0.08965, 0.03201, 0.08972, 0.03823, 6.843e-05, 0.07979, 0.8048, 0.07642, 0.6877, 0.1129, 0.6877, 0.1163, 0.8049, 0.1496, 0.7152, 0.1497, 0.598, 0.1861, 0.5999, 0.186, 0.7171, 0.06358, 0.1951, 0.06022, 0.3122, 0.02375, 0.3123, 0.02712, 0.1951, 0.06848, 0.08965, 0.06358, 0.1951, 0.02712, 0.1951, 0.03201, 0.08972, 0.0747, 0.5633, 0.0747, 0.4365, 0.1112, 0.4366, 0.1112, 0.5634, 0.06022, 0.3122, 0.0585, 0.4365, 0.02203, 0.4366, 0.02375, 0.3123, 0.0585, 0.5633, 0.06022, 0.6877, 0.02375, 0.6877, 0.02203, 0.5634, 0.2665, -5.532e-08, 0.2667, 0.1054, 0.2303, 0.1073, 0.2301, 0.001907, 0.08468, 0.08965, 0.09091, 3.974e-09, 0.1274, 6.848e-05, 0.1212, 0.08972, 0.09091, 0.9999, 0.08468, 0.9102, 0.1212, 0.9103, 0.1274, 0.9999, 0.06022, 0.6877, 0.06359, 0.8048, 0.02712, 0.8049, 0.02375, 0.6877, 0.2667, 0.1054, 0.2668, 0.2225, 0.2304, 0.2245, 0.2303, 0.1073, 0.06359, 0.8048, 0.06848, 0.9102, 0.03201, 0.9103, 0.02712, 0.8049, 0.06848, 0.9102, 0.0747, 0.9999, 0.03823, 0.9999, 0.03201, 0.9103, 0.1432, 0.9104, 0.1494, 1.0, 0.1274, 0.9999, 0.1212, 0.9103, 0.2083, 0.719, 0.2084, 0.6018, 0.2304, 0.5999, 0.2303, 0.7171, 0.1432, 0.08978, 0.1383, 0.1952, 0.1163, 0.1951, 0.1212, 0.08972, 0.1383, 0.8049, 0.1432, 0.9104, 0.1212, 0.9103, 0.1163, 0.8049, 0.2081, 0.8244, 0.2083, 0.719, 0.2303, 0.7171, 0.2301, 0.8225, 0.005088, 0.8049, 0.001718, 0.6878, 0.02375, 0.6877, 0.02712, 0.8049, 0.1332, 0.5635, 0.1349, 0.6878, 0.1129, 0.6877, 0.1112, 0.5634, 0.005087, 0.1952, 0.009979, 0.08979, 0.03201, 0.08972, 0.02712, 0.1951, 0.1332, 0.4367, 0.1332, 0.5635, 0.1112, 0.5634, 0.1112, 0.4366, 0.001718, 0.3123, 0.005087, 0.1952, 0.02712, 0.1951, 0.02375, 0.3123, 0.2084, 0.6018, 0.2085, 0.4775, 0.2304, 0.4756, 0.2304, 0.5999, 1.256e-07, 0.5635, 2.711e-09, 0.4367, 0.02203, 0.4366, 0.02203, 0.5634, 0.2081, 0.3507, 0.2081, 0.4775, 0.1862, 0.4756, 0.1862, 0.3488, 0.001718, 0.6878, 1.256e-07, 0.5635, 0.02203, 0.5634, 0.02375, 0.6877, 0.2084, 0.2264, 0.2083, 0.1092, 0.2303, 0.1073, 0.2304, 0.2245, 2.711e-09, 0.4367, 0.001718, 0.3123, 0.02375, 0.3123, 0.02203, 0.4366, 0.009979, 0.9104, 0.005088, 0.8049, 0.02712, 0.8049, 0.03201, 0.9103, 0.1349, 0.3123, 0.1332, 0.4367, 0.1112, 0.4366, 0.1129, 0.3123, 0.01621, 1.0, 0.009979, 0.9104, 0.03201, 0.9103, 0.03823, 0.9999, 0.1383, 0.1952, 0.1349, 0.3123, 0.1129, 0.3123, 0.1163, 0.1951, 0.1349, 0.6878, 0.1383, 0.8049, 0.1163, 0.8049, 0.1129, 0.6877, 0.2081, 0.6018, 0.208, 0.719, 0.186, 0.7171, 0.1861, 0.5999, 0.1494, 0.000137, 0.1432, 0.08978, 0.1212, 0.08972, 0.1274, 6.848e-05, 0.208, 0.719, 0.2078, 0.8244, 0.1858, 0.8225, 0.186, 0.7171, 0.2081, 0.4775, 0.2081, 0.6018, 0.1861, 0.5999, 0.1862, 0.4756, 0.2083, 0.1092, 0.2081, 0.003815, 0.2301, 0.001907, 0.2303, 0.1073, 0.2081, 0.2264, 0.2081, 0.3507, 0.1862, 0.3488, 0.1861, 0.2245, 0.2085, 0.3507, 0.2084, 0.2264, 0.2304, 0.2245, 0.2304, 0.3488, 0.208, 0.1092, 0.2081, 0.2264, 0.1861, 0.2245, 0.186, 0.1073, 0.009979, 0.08979, 0.0162, 0.0001369, 0.03823, 6.843e-05, 0.03201, 0.08972, 0.2085, 0.4775, 0.2085, 0.3507, 0.2304, 0.3488, 0.2304, 0.4756, 0.2078, 0.003815, 0.208, 0.1092, 0.186, 0.1073, 0.1858, 0.001907])
me_sphere.materials.append(mat_material_001)
me_sphere.materials.append(mat_material_002)
me_sphere.update()

# ---- objects
ob_sphere = bpy.data.objects.new('Sphere', me_sphere)

# ---- transforms, parenting, visibility, modifiers, constraints
ob_sphere.location = (0.0, 0.0, 0.0)

# ---- collection membership
col_collection.objects.link(ob_sphere)

# ---- scene / render settings (as saved in the file)
scene.frame_start = 1; scene.frame_end = 250; scene.frame_set(1)
scene.render.engine = 'BLENDER_EEVEE_NEXT'
scene.cycles.sampling_pattern = 'TABULATED_SOBOL'
scene.view_settings.view_transform = 'Filmic'
bpy.context.view_layer.update()

# ---- added for rendering (the .blend has no active camera and no usable light): camera, sun
cam_auto = bpy.data.cameras.new('AutoCamera')
cam_auto.lens = 50.0
cam_auto.sensor_width = 36.0
cam_auto.clip_end = 1000.0
ob_auto_camera = bpy.data.objects.new('AutoCamera', cam_auto)
scene.collection.objects.link(ob_auto_camera)
ob_auto_camera.location = (3.0076, -3.60912, 3.34151)
ob_auto_camera.rotation_euler = (1.09748, -7.21219e-08, 0.694738)
scene.camera = ob_auto_camera
light_auto_sun = bpy.data.lights.new('AutoSun', 'SUN')
light_auto_sun.energy = 3.0
light_auto_sun.angle = 0.0523599
ob_auto_sun = bpy.data.objects.new('AutoSun', light_auto_sun)
scene.collection.objects.link(ob_auto_sun)
ob_auto_sun.rotation_euler = (0.872665, 0.174533, 0.523599)
bpy.context.view_layer.update()
